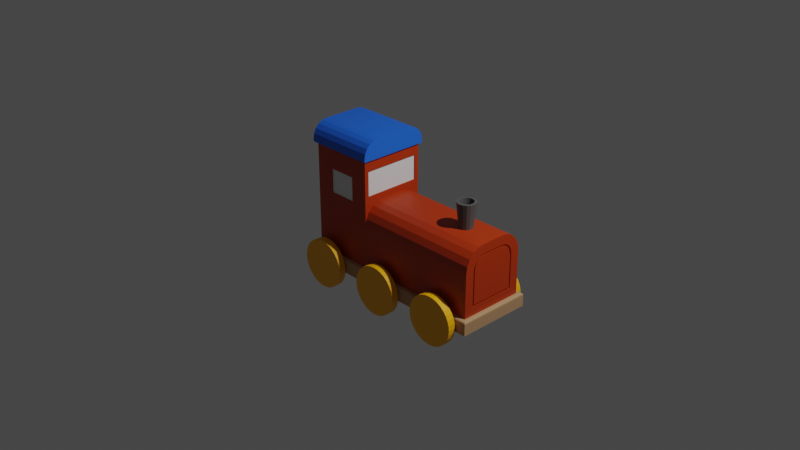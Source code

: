 # Source: wooden-train.blend  (saved by Blender 2.83.20; exported with 4.5.12 LTS)
import bpy
from mathutils import Matrix  # noqa: F401  (used for matrix-valued properties, if any)

bpy.ops.wm.read_factory_settings(use_empty=True)
scene = bpy.context.scene
scene.name = 'Scene'

# ---- collections
col_collection = bpy.data.collections.new('Collection'); scene.collection.children.link(col_collection)
col_wooden_train = bpy.data.collections.new('Wooden Train'); scene.collection.children.link(col_wooden_train)
col_wheels = bpy.data.collections.new('Wheels'); col_wooden_train.children.link(col_wheels)

# ---- materials (node trees are filled in below, after node groups)
mat_material_004 = bpy.data.materials.new('Material.004')
mat_material_004.use_transparent_shadow = False
mat_material_001 = bpy.data.materials.new('Material.001')
mat_material_001.use_transparent_shadow = False
mat_material_006 = bpy.data.materials.new('Material.006')
mat_material_006.use_transparent_shadow = False
mat_material_003 = bpy.data.materials.new('Material.003')
mat_material_003.use_transparent_shadow = False
mat_material_005 = bpy.data.materials.new('Material.005')
mat_material_005.use_transparent_shadow = False
mat_material_002 = bpy.data.materials.new('Material.002')
mat_material_002.use_transparent_shadow = False

# ---- material node trees
mat_material_004.use_nodes = True; mat_material_004.node_tree.nodes.clear()
_N = mat_material_004.node_tree.nodes; _L = mat_material_004.node_tree.links
n0 = _N.new('ShaderNodeBsdfPrincipled'); n0.name = 'Principled BSDF'; n0.location = (10, 300)
n0.distribution = 'GGX'
n0.subsurface_method = 'BURLEY'
n0.inputs[0].default_value = (0.01398, 0.1392, 0.8, 1.0)
n0.inputs[3].default_value = 1.45
n0.inputs[27].default_value = (0.0, 0.0, 0.0, 1.0)
n0.inputs[28].default_value = 1.0
n1 = _N.new('ShaderNodeOutputMaterial'); n1.name = 'Material Output'; n1.location = (300, 300)
_L.new(n0.outputs[0], n1.inputs[0])
n1.is_active_output = True
mat_material_001.use_nodes = True; mat_material_001.node_tree.nodes.clear()
_N = mat_material_001.node_tree.nodes; _L = mat_material_001.node_tree.links
n0 = _N.new('ShaderNodeBsdfPrincipled'); n0.name = 'Principled BSDF'; n0.location = (10, 300)
n0.distribution = 'GGX'
n0.subsurface_method = 'BURLEY'
n0.inputs[0].default_value = (0.448, 0.03355, 0.0, 1.0)
n0.inputs[3].default_value = 1.45
n0.inputs[27].default_value = (0.0, 0.0, 0.0, 1.0)
n0.inputs[28].default_value = 1.0
n1 = _N.new('ShaderNodeOutputMaterial'); n1.name = 'Material Output'; n1.location = (300, 300)
_L.new(n0.outputs[0], n1.inputs[0])
n1.is_active_output = True
mat_material_006.use_nodes = True; mat_material_006.node_tree.nodes.clear()
_N = mat_material_006.node_tree.nodes; _L = mat_material_006.node_tree.links
n0 = _N.new('ShaderNodeBsdfPrincipled'); n0.name = 'Principled BSDF'; n0.location = (10, 300)
n0.distribution = 'GGX'
n0.subsurface_method = 'BURLEY'
n0.inputs[3].default_value = 1.45
n0.inputs[27].default_value = (0.0, 0.0, 0.0, 1.0)
n0.inputs[28].default_value = 1.0
n1 = _N.new('ShaderNodeOutputMaterial'); n1.name = 'Material Output'; n1.location = (300, 300)
_L.new(n0.outputs[0], n1.inputs[0])
n1.is_active_output = True
mat_material_003.use_nodes = True; mat_material_003.node_tree.nodes.clear()
_N = mat_material_003.node_tree.nodes; _L = mat_material_003.node_tree.links
n0 = _N.new('ShaderNodeBsdfPrincipled'); n0.name = 'Principled BSDF'; n0.location = (10, 300)
n0.distribution = 'GGX'
n0.subsurface_method = 'BURLEY'
n0.inputs[0].default_value = (0.09084, 0.09084, 0.09084, 1.0)
n0.inputs[3].default_value = 1.45
n0.inputs[27].default_value = (0.0, 0.0, 0.0, 1.0)
n0.inputs[28].default_value = 1.0
n1 = _N.new('ShaderNodeOutputMaterial'); n1.name = 'Material Output'; n1.location = (300, 300)
_L.new(n0.outputs[0], n1.inputs[0])
n1.is_active_output = True
mat_material_005.use_nodes = True; mat_material_005.node_tree.nodes.clear()
_N = mat_material_005.node_tree.nodes; _L = mat_material_005.node_tree.links
n0 = _N.new('ShaderNodeBsdfPrincipled'); n0.name = 'Principled BSDF'; n0.location = (10, 300)
n0.distribution = 'GGX'
n0.subsurface_method = 'BURLEY'
n0.inputs[0].default_value = (0.4969, 0.2894, 0.1458, 1.0)
n0.inputs[3].default_value = 1.45
n0.inputs[27].default_value = (0.0, 0.0, 0.0, 1.0)
n0.inputs[28].default_value = 1.0
n1 = _N.new('ShaderNodeOutputMaterial'); n1.name = 'Material Output'; n1.location = (300, 300)
_L.new(n0.outputs[0], n1.inputs[0])
n1.is_active_output = True
mat_material_002.use_nodes = True; mat_material_002.node_tree.nodes.clear()
_N = mat_material_002.node_tree.nodes; _L = mat_material_002.node_tree.links
n0 = _N.new('ShaderNodeBsdfPrincipled'); n0.name = 'Principled BSDF'; n0.location = (10, 300)
n0.distribution = 'GGX'
n0.subsurface_method = 'BURLEY'
n0.inputs[0].default_value = (1.0, 0.4641, 0.0, 1.0)
n0.inputs[3].default_value = 1.45
n0.inputs[27].default_value = (0.0, 0.0, 0.0, 1.0)
n0.inputs[28].default_value = 1.0
n1 = _N.new('ShaderNodeOutputMaterial'); n1.name = 'Material Output'; n1.location = (300, 300)
_L.new(n0.outputs[0], n1.inputs[0])
n1.is_active_output = True

# ---- world
world_world = bpy.data.worlds.new('World'); scene.world = world_world
world_world.use_nodes = True; world_world.node_tree.nodes.clear()
_N = world_world.node_tree.nodes; _L = world_world.node_tree.links
n0 = _N.new('ShaderNodeOutputWorld'); n0.name = 'World Output'; n0.location = (300, 300)
n1 = _N.new('ShaderNodeBackground'); n1.name = 'Background'; n1.location = (10, 300)
n1.inputs[0].default_value = (0.05088, 0.05088, 0.05088, 1.0)
_L.new(n1.outputs[0], n0.inputs[0])
n0.is_active_output = True
world_world.color = (0.05088, 0.05088, 0.05088)
world_world.use_sun_shadow = False
world_world.sun_shadow_jitter_overblur = 0.0

# ---- cameras
cam_camera = bpy.data.cameras.new('Camera')
cam_camera.clip_end = 100.0
cam_camera.ortho_scale = 7.314

# ---- lights
light_light = bpy.data.lights.new('Light', 'POINT')
light_light.transmission_factor = 0.0
light_light.energy = 1000.0
light_light.shadow_soft_size = 0.1
light_light.shadow_maximum_resolution = 0.006
light_light.use_absolute_resolution = True

# ---- meshes
me_cube_003 = bpy.data.meshes.new('Cube.003')
me_cube_003.from_pydata([(-0.8523, -0.3877, 1.555), (-0.8523, 0.3877, 1.555), (-0.07694, -0.3877, 1.555), (-0.07694, 0.3877, 1.555), (-0.8523, -0.3877, 1.585), (-0.8523, -0.2091, 1.764), (-0.8523, -0.3789, 1.64), (-0.8523, -0.3536, 1.69), (-0.8523, -0.3141, 1.73), (-0.8523, -0.2643, 1.755), (-0.8523, 0.2091, 1.764), (-0.8523, 0.3877, 1.585), (-0.8523, 0.2643, 1.755), (-0.8523, 0.3141, 1.73), (-0.8523, 0.3536, 1.69), (-0.8523, 0.3789, 1.64), (-0.07694, -0.2091, 1.764), (-0.07694, -0.3877, 1.585), (-0.07694, -0.2643, 1.755), (-0.07694, -0.3141, 1.73), (-0.07694, -0.3536, 1.69), (-0.07694, -0.3789, 1.64), (-0.07694, 0.3877, 1.585), (-0.07694, 0.2091, 1.764), (-0.07694, 0.3789, 1.64), (-0.07694, 0.3536, 1.69), (-0.07694, 0.3141, 1.73), (-0.07694, 0.2643, 1.755)], [], [(23, 10, 5, 16), (3, 22, 24, 25, 26, 27, 23, 16, 18, 19, 20, 21, 17, 2), (0, 4, 6, 7, 8, 9, 5, 10, 12, 13, 14, 15, 11, 1), (1, 3, 2, 0), (1, 11, 22, 3), (10, 23, 27, 12), (12, 27, 26, 13), (13, 26, 25, 14), (14, 25, 24, 15), (15, 24, 22, 11), (16, 5, 9, 18), (18, 9, 8, 19), (19, 8, 7, 20), (20, 7, 6, 21), (21, 6, 4, 17), (2, 17, 4, 0)])
_uv = me_cube_003.uv_layers.new(name='UVMap')
_uv.uv.foreach_set('vector', [0.625, 0.5576, 0.875, 0.5576, 0.875, 0.6924, 0.625, 0.6924, 0.375, 0.5, 0.4107, 0.5, 0.4769, 0.5028, 0.5367, 0.511, 0.5841, 0.5237, 0.6145, 0.5398, 0.625, 0.5576, 0.625, 0.6924, 0.6145, 0.7102, 0.5841, 0.7263, 0.5367, 0.739, 0.4769, 0.7472, 0.4107, 0.75, 0.375, 0.75, 0.375, 0.0, 0.4107, 0.0, 0.4769, 0.002819, 0.5367, 0.011, 0.5841, 0.02374, 0.6145, 0.03979, 0.625, 0.05759, 0.625, 0.1924, 0.6145, 0.2102, 0.5841, 0.2263, 0.5367, 0.239, 0.4769, 0.2472, 0.4107, 0.25, 0.375, 0.25, 0.125, 0.5, 0.375, 0.5, 0.375, 0.75, 0.125, 0.75, 0.375, 0.25, 0.4107, 0.25, 0.4107, 0.5, 0.375, 0.5, 0.875, 0.5576, 0.625, 0.5576, 0.625, 0.5398, 0.875, 0.5398, 0.875, 0.5398, 0.625, 0.5398, 0.625, 0.5237, 0.875, 0.5237, 0.875, 0.5237, 0.625, 0.5237, 0.625, 0.5, 0.875, 0.5, 0.5367, 0.25, 0.5367, 0.5, 0.4769, 0.5, 0.4769, 0.25, 0.4769, 0.25, 0.4769, 0.5, 0.4107, 0.5, 0.4107, 0.25, 0.625, 0.6924, 0.875, 0.6924, 0.875, 0.7102, 0.625, 0.7102, 0.625, 0.7102, 0.875, 0.7102, 0.875, 0.7263, 0.625, 0.7263, 0.625, 0.7263, 0.875, 0.7263, 0.875, 0.75, 0.625, 0.75, 0.5367, 0.75, 0.5367, 1.0, 0.4769, 1.0, 0.4769, 0.75, 0.4769, 0.75, 0.4769, 1.0, 0.4107, 1.0, 0.4107, 0.75, 0.375, 0.75, 0.4107, 0.75, 0.4107, 1.0, 0.375, 1.0])
me_cube_003.materials.append(mat_material_004)
me_cube_003.use_remesh_fix_poles = True
me_cube_003.use_remesh_preserve_attributes = False
me_cube_003.use_mirror_vertex_groups = False
me_cube_003.update()
me_cube_001 = bpy.data.meshes.new('Cube.001')
me_cube_001.from_pydata([(-0.1035, -0.3612, 0.3748), (-0.1035, 0.3612, 0.3748), (1.281, -0.2453, 0.4907), (1.281, 0.2453, 0.4907), (-0.1035, -0.3612, 0.858), (-0.1035, -0.122, 1.097), (-0.1035, -0.3495, 0.9319), (-0.1035, -0.3155, 0.9986), (-0.1035, -0.2626, 1.052), (-0.1035, -0.1959, 1.086), (-0.1035, 0.122, 1.097), (-0.1035, 0.3612, 0.858), (-0.1035, 0.1959, 1.086), (-0.1035, 0.2626, 1.052), (-0.1035, 0.3155, 0.9986), (-0.1035, 0.3495, 0.9319), (1.281, -0.1128, 0.9814), (1.281, -0.2453, 0.8489), (1.281, -0.1596, 0.9739), (1.281, -0.1936, 0.9566), (1.281, -0.2206, 0.9296), (1.281, -0.2379, 0.8957), (1.281, 0.2453, 0.8489), (1.281, 0.1128, 0.9814), (1.281, 0.2206, 0.9296), (1.281, 0.1936, 0.9566), (1.281, 0.1596, 0.9739), (-0.1035, -0.3612, 1.553), (-0.1035, -0.3155, 1.553), (-0.1035, 0.3612, 1.553), (-0.1035, 0.3155, 1.553), (-0.8113, -0.3612, 0.3748), (-0.8113, 0.3612, 0.3748), (-0.8113, -0.3612, 1.553), (-0.8113, 0.3612, 1.553), (-0.1035, -0.3155, 1.16), (-0.1035, 0.3155, 1.16), (-0.1035, -0.3612, 1.16), (-0.1035, 0.3612, 1.16), (-0.8113, -0.3612, 1.16), (-0.8113, 0.3612, 1.16), (-0.1035, 0.3155, 1.434), (-0.1035, 0.3612, 1.434), (-0.8113, 0.3612, 1.434), (-0.1035, -0.3155, 1.434), (-0.1035, -0.3612, 1.434), (-0.8113, -0.3612, 1.434), (-0.1164, -0.3155, 1.434), (-0.1164, -0.3155, 1.16), (-0.1164, 0.3155, 1.16), (-0.1164, 0.3155, 1.434), (-0.2701, -0.3612, 1.553), (-0.6447, -0.3612, 1.553), (-0.2701, 0.3612, 0.3748), (-0.6447, 0.3612, 0.3748), (-0.6447, -0.3612, 0.3748), (-0.2701, -0.3612, 0.3748), (-0.6447, 0.3612, 1.553), (-0.2701, 0.3612, 1.553), (-0.2987, 0.3612, 1.052), (-0.616, 0.3612, 1.052), (-0.616, -0.3612, 1.052), (-0.2987, -0.3612, 1.052), (-0.2987, 0.3612, 1.324), (-0.616, 0.3612, 1.324), (-0.2987, -0.3612, 1.324), (-0.616, -0.3612, 1.324), (-0.2987, -0.346, 1.324), (-0.616, -0.346, 1.324), (-0.616, -0.346, 1.052), (-0.2987, -0.346, 1.052), (-0.2987, 0.346, 1.324), (-0.616, 0.346, 1.324), (-0.2987, 0.346, 1.052), (-0.616, 0.346, 1.052), (1.281, -0.3612, 0.3748), (1.281, 0.3612, 0.3748), (1.281, 0.122, 1.097), (1.281, 0.1959, 1.086), (1.281, 0.2626, 1.052), (1.281, 0.3155, 0.9986), (1.281, 0.3495, 0.9319), (1.281, 0.3612, 0.858), (1.281, -0.1959, 1.086), (1.281, -0.122, 1.097), (1.281, -0.2626, 1.052), (1.281, -0.3155, 0.9986), (1.281, -0.3495, 0.9319), (1.281, -0.3612, 0.858), (1.281, -0.2599, 0.4761), (1.281, 0.2599, 0.4761), (1.281, 0.114, 0.996), (1.281, 0.1642, 0.988), (1.281, 0.2023, 0.9686), (1.281, 0.2326, 0.9383), (1.281, 0.252, 0.9002), (1.281, 0.2599, 0.85), (1.281, -0.1642, 0.988), (1.281, -0.114, 0.996), (1.281, -0.2023, 0.9686), (1.281, -0.2326, 0.9383), (1.281, -0.252, 0.9002), (1.281, -0.2599, 0.85), (1.268, -0.2599, 0.4761), (1.268, 0.2599, 0.4761), (1.268, 0.114, 0.996), (1.268, 0.1642, 0.988), (1.268, 0.2023, 0.9686), (1.268, 0.2326, 0.9383), (1.268, 0.252, 0.9002), (1.268, 0.2599, 0.85), (1.268, -0.1642, 0.988), (1.268, -0.114, 0.996), (1.268, -0.2023, 0.9686), (1.268, -0.2326, 0.9383), (1.268, -0.252, 0.9002), (1.268, -0.2599, 0.85), (1.268, -0.2453, 0.4907), (1.268, 0.2453, 0.4907), (1.268, 0.1128, 0.9814), (1.268, 0.1596, 0.9739), (1.268, 0.1936, 0.9566), (1.268, 0.2206, 0.9296), (1.268, 0.2379, 0.8957), (1.268, 0.2453, 0.8489), (1.268, -0.1596, 0.9739), (1.268, -0.1128, 0.9814), (1.268, -0.1936, 0.9566), (1.268, -0.2206, 0.9296), (1.268, -0.2379, 0.8957), (1.268, -0.2453, 0.8489)], [], [(77, 10, 5, 84), (3, 22, 24, 25, 26, 23, 16, 18, 19, 20, 21, 17, 2), (1, 11, 82, 76), (10, 77, 78, 12), (12, 78, 79, 13), (13, 79, 80, 14), (14, 80, 81, 15), (15, 81, 82, 11), (84, 5, 9, 83), (83, 9, 8, 85), (85, 8, 7, 86), (86, 7, 6, 87), (87, 6, 4, 88), (75, 88, 4, 0), (15, 11, 38, 36, 14), (44, 41, 30, 28), (44, 28, 27, 45), (41, 42, 29, 30), (4, 37, 62, 56, 0), (24, 22, 124, 123, 122), (61, 39, 31, 55), (64, 60, 40, 43), (43, 46, 33, 34), (32, 31, 39, 40), (42, 38, 59, 63), (36, 38, 42, 41), (4, 6, 7, 35, 37), (7, 8, 9, 5, 10, 12, 13, 14, 36, 35), (29, 42, 63, 58), (40, 39, 46, 43), (37, 45, 65, 62), (36, 41, 50, 49), (37, 35, 44, 45), (44, 47, 50, 41), (48, 49, 50, 47), (44, 35, 48, 47), (36, 49, 48, 35), (61, 66, 46, 39), (38, 11, 1, 53, 59), (66, 52, 33, 46), (57, 64, 43, 34), (45, 27, 51, 65), (60, 64, 72, 74), (64, 57, 58, 63), (54, 60, 59, 53), (62, 65, 67, 70), (60, 54, 32, 40), (52, 66, 65, 51), (68, 69, 70, 67), (74, 72, 71, 73), (66, 61, 69, 68), (64, 63, 71, 72), (63, 59, 73, 71), (61, 62, 70, 69), (59, 60, 74, 73), (65, 66, 68, 67), (90, 89, 75, 76), (91, 92, 78, 77), (92, 93, 79, 78), (93, 94, 80, 79), (94, 95, 81, 80), (95, 96, 82, 81), (97, 98, 84, 83), (99, 97, 83, 85), (100, 99, 85, 86), (101, 100, 86, 87), (102, 101, 87, 88), (89, 102, 88, 75), (98, 91, 77, 84), (96, 90, 76, 82), (22, 3, 118, 124), (89, 90, 104, 103), (16, 23, 119, 126), (90, 96, 110, 104), (2, 17, 130, 117), (91, 98, 112, 105), (17, 21, 129, 130), (102, 89, 103, 116), (21, 20, 128, 129), (101, 102, 116, 115), (20, 19, 127, 128), (100, 101, 115, 114), (19, 18, 125, 127), (99, 100, 114, 113), (118, 117, 103, 104), (119, 120, 106, 105), (120, 121, 107, 106), (121, 122, 108, 107), (122, 123, 109, 108), (123, 124, 110, 109), (125, 126, 112, 111), (127, 125, 111, 113), (128, 127, 113, 114), (129, 128, 114, 115), (130, 129, 115, 116), (117, 130, 116, 103), (126, 119, 105, 112), (124, 118, 104, 110), (92, 91, 105, 106), (3, 2, 117, 118), (93, 92, 106, 107), (23, 26, 120, 119), (94, 93, 107, 108), (26, 25, 121, 120), (95, 94, 108, 109), (25, 24, 122, 121), (96, 95, 109, 110), (61, 55, 56, 62), (98, 97, 111, 112), (97, 99, 113, 111), (18, 16, 126, 125)])
me_cube_001.polygons.foreach_set('material_index', [0, 0, 0, 0, 0, 0, 0, 0, 0, 0, 0, 0, 0, 0, 0, 0, 0, 0, 0, 0, 0, 0, 0, 0, 0, 0, 0, 0, 0, 0, 0, 0, 0, 0, 1, 0, 0, 0, 0, 0, 0, 0, 0, 0, 0, 0, 0, 0, 1, 1, 0, 0, 0, 0, 0, 0, 0, 0, 0, 0, 0, 0, 0, 0, 0, 0, 0, 0, 0, 0, 0, 0, 0, 0, 0, 0, 0, 0, 0, 0, 0, 0, 0, 0, 0, 0, 0, 0, 0, 0, 0, 0, 0, 0, 0, 0, 0, 0, 0, 0, 0, 0, 0, 0, 0, 0, 0, 0, 0, 0, 0])
_uv = me_cube_001.uv_layers.new(name='UVMap')
_uv.uv.foreach_set('vector', [0.625, 0.5828, 0.875, 0.5828, 0.875, 0.6672, 0.625, 0.6672, 0.4151, 0.5401, 0.539, 0.5401, 0.567, 0.5487, 0.5763, 0.558, 0.5823, 0.5698, 0.5849, 0.586, 0.5849, 0.664, 0.5823, 0.6802, 0.5763, 0.692, 0.567, 0.7013, 0.5552, 0.7073, 0.539, 0.7099, 0.4151, 0.7099, 0.375, 0.25, 0.5422, 0.25, 0.5422, 0.5, 0.375, 0.5, 0.875, 0.5828, 0.625, 0.5828, 0.625, 0.5572, 0.875, 0.5572, 0.875, 0.5572, 0.625, 0.5572, 0.625, 0.5341, 0.875, 0.5341, 0.875, 0.5341, 0.625, 0.5341, 0.625, 0.5, 0.875, 0.5, 0.5909, 0.25, 0.5909, 0.5, 0.5678, 0.5, 0.5678, 0.25, 0.5678, 0.25, 0.5678, 0.5, 0.5422, 0.5, 0.5422, 0.25, 0.625, 0.6672, 0.875, 0.6672, 0.875, 0.6928, 0.625, 0.6928, 0.625, 0.6928, 0.875, 0.6928, 0.875, 0.7159, 0.625, 0.7159, 0.625, 0.7159, 0.875, 0.7159, 0.875, 0.75, 0.625, 0.75, 0.5909, 0.75, 0.5909, 1.0, 0.5678, 1.0, 0.5678, 0.75, 0.5678, 0.75, 0.5678, 1.0, 0.5422, 1.0, 0.5422, 0.75, 0.375, 0.75, 0.5422, 0.75, 0.5422, 1.0, 0.375, 1.0, 0.5678, 0.2459, 0.5422, 0.25, 0.5422, 0.25, 0.5909, 0.2342, 0.5909, 0.2342, 0.5909, 0.01581, 0.5909, 0.2342, 0.5909, 0.2342, 0.5909, 0.01581, 0.5909, 0.01581, 0.5909, 0.01581, 0.5422, 0.0, 0.5422, 0.0, 0.5909, 0.2342, 0.5422, 0.25, 0.5422, 0.25, 0.5909, 0.2342, 0.5422, 0.0, 0.5422, 0.0, 0.5422, 0.0, 0.375, 1.0, 0.375, 1.0, 0.567, 0.5487, 0.539, 0.5401, 0.539, 0.5401, 0.5552, 0.5427, 0.567, 0.5487, 0.5422, 0.0, 0.5422, 0.0, 0.375, 1.0, 0.375, 1.0, 0.5422, 0.25, 0.5422, 0.25, 0.5422, 0.25, 0.5422, 0.25, 0.5422, 0.25, 0.5422, 0.0, 0.5422, 0.0, 0.5422, 0.25, 0.375, 0.25, 0.375, 1.0, 0.5422, 0.0, 0.5422, 0.25, 0.5422, 0.25, 0.5422, 0.25, 0.5422, 0.25, 0.5422, 0.25, 0.5909, 0.2342, 0.5422, 0.25, 0.5422, 0.25, 0.5909, 0.2342, 0.5422, 0.0, 0.5678, 0.004052, 0.5909, 0.01581, 0.5909, 0.01581, 0.5422, 0.0, 0.5909, 0.01581, 0.6092, 0.03413, 0.6209, 0.05721, 0.875, 0.6672, 0.625, 0.1672, 0.6209, 0.1928, 0.6092, 0.2159, 0.5909, 0.2342, 0.5909, 0.2342, 0.5909, 0.01581, 0.5422, 0.25, 0.5422, 0.25, 0.5422, 0.25, 0.5422, 0.25, 0.5422, 0.25, 0.5422, 0.0, 0.5422, 0.0, 0.5422, 0.25, 0.5422, 0.0, 0.5422, 0.0, 0.5422, 0.0, 0.5422, 0.0, 0.5909, 0.2342, 0.5909, 0.2342, 0.5909, 0.2342, 0.5909, 0.2342, 0.5422, 0.0, 0.5909, 0.01581, 0.5909, 0.01581, 0.5422, 0.0, 0.5909, 0.01581, 0.5909, 0.01581, 0.5909, 0.2342, 0.5909, 0.2342, 0.5909, 0.01581, 0.5909, 0.2342, 0.5909, 0.2342, 0.5909, 0.01581, 0.5909, 0.01581, 0.5909, 0.01581, 0.5909, 0.01581, 0.5909, 0.01581, 0.5909, 0.2342, 0.5909, 0.2342, 0.5909, 0.01581, 0.5909, 0.01581, 0.5422, 0.0, 0.5422, 0.0, 0.5422, 0.0, 0.5422, 0.0, 0.5422, 0.25, 0.5422, 0.25, 0.375, 0.25, 0.375, 0.25, 0.5422, 0.25, 0.5422, 0.0, 0.5422, 0.0, 0.5422, 0.0, 0.5422, 0.0, 0.5422, 0.25, 0.5422, 0.25, 0.5422, 0.25, 0.5422, 0.25, 0.5422, 0.0, 0.5422, 0.0, 0.5422, 0.0, 0.5422, 0.0, 0.5422, 0.25, 0.5422, 0.25, 0.5422, 0.25, 0.5422, 0.25, 0.5422, 0.25, 0.5422, 0.25, 0.5422, 0.25, 0.5422, 0.25, 0.375, 0.25, 0.5422, 0.25, 0.5422, 0.25, 0.375, 0.25, 0.5422, 0.0, 0.5422, 0.0, 0.5422, 0.0, 0.5422, 0.0, 0.5422, 0.25, 0.375, 0.25, 0.375, 0.25, 0.5422, 0.25, 0.5422, 0.0, 0.5422, 0.0, 0.5422, 0.0, 0.5422, 0.0, 0.5422, 0.0, 0.5422, 0.0, 0.5422, 0.0, 0.5422, 0.0, 0.5422, 0.25, 0.5422, 0.25, 0.5422, 0.25, 0.5422, 0.25, 0.5422, 0.0, 0.5422, 0.0, 0.5422, 0.0, 0.5422, 0.0, 0.5422, 0.25, 0.5422, 0.25, 0.5422, 0.25, 0.5422, 0.25, 0.5422, 0.25, 0.5422, 0.25, 0.5422, 0.25, 0.5422, 0.25, 0.5422, 0.0, 0.5422, 0.0, 0.5422, 0.0, 0.5422, 0.0, 0.5422, 0.25, 0.5422, 0.25, 0.5422, 0.25, 0.5422, 0.25, 0.5422, 0.0, 0.5422, 0.0, 0.5422, 0.0, 0.5422, 0.0, 0.41, 0.535, 0.41, 0.715, 0.375, 0.75, 0.375, 0.5, 0.59, 0.5856, 0.5872, 0.5682, 0.6209, 0.5572, 0.625, 0.5828, 0.5872, 0.5682, 0.5805, 0.555, 0.6092, 0.5341, 0.6209, 0.5572, 0.5805, 0.555, 0.57, 0.5445, 0.5909, 0.5158, 0.6092, 0.5341, 0.57, 0.5445, 0.5568, 0.5378, 0.5678, 0.5041, 0.5909, 0.5158, 0.5568, 0.5378, 0.5394, 0.535, 0.5422, 0.5, 0.5678, 0.5041, 0.5872, 0.6818, 0.59, 0.6644, 0.625, 0.6672, 0.6209, 0.6928, 0.5805, 0.695, 0.5872, 0.6818, 0.6209, 0.6928, 0.6092, 0.7159, 0.57, 0.7055, 0.5805, 0.695, 0.6092, 0.7159, 0.5909, 0.7342, 0.5568, 0.7122, 0.57, 0.7055, 0.5909, 0.7342, 0.5678, 0.7459, 0.5394, 0.715, 0.5568, 0.7122, 0.5678, 0.7459, 0.5422, 0.75, 0.41, 0.715, 0.5394, 0.715, 0.5422, 0.75, 0.375, 0.75, 0.59, 0.6644, 0.59, 0.5856, 0.625, 0.5828, 0.625, 0.6672, 0.5394, 0.535, 0.41, 0.535, 0.375, 0.5, 0.5422, 0.5, 0.539, 0.5401, 0.4151, 0.5401, 0.4151, 0.5401, 0.539, 0.5401, 0.41, 0.715, 0.41, 0.535, 0.41, 0.535, 0.41, 0.715, 0.5849, 0.664, 0.5849, 0.586, 0.5849, 0.586, 0.5849, 0.664, 0.41, 0.535, 0.5394, 0.535, 0.5394, 0.535, 0.41, 0.535, 0.4151, 0.7099, 0.539, 0.7099, 0.539, 0.7099, 0.4151, 0.7099, 0.59, 0.5856, 0.59, 0.6644, 0.59, 0.6644, 0.59, 0.5856, 0.539, 0.7099, 0.5552, 0.7073, 0.5552, 0.7073, 0.539, 0.7099, 0.5394, 0.715, 0.41, 0.715, 0.41, 0.715, 0.5394, 0.715, 0.5552, 0.7073, 0.567, 0.7013, 0.567, 0.7013, 0.5552, 0.7073, 0.5568, 0.7122, 0.5394, 0.715, 0.5394, 0.715, 0.5568, 0.7122, 0.567, 0.7013, 0.5763, 0.692, 0.5763, 0.692, 0.567, 0.7013, 0.57, 0.7055, 0.5568, 0.7122, 0.5568, 0.7122, 0.57, 0.7055, 0.5763, 0.692, 0.5823, 0.6802, 0.5823, 0.6802, 0.5763, 0.692, 0.5805, 0.695, 0.57, 0.7055, 0.57, 0.7055, 0.5805, 0.695, 0.4151, 0.5401, 0.4151, 0.7099, 0.41, 0.715, 0.41, 0.535, 0.5849, 0.586, 0.5823, 0.5698, 0.5872, 0.5682, 0.59, 0.5856, 0.5823, 0.5698, 0.5763, 0.558, 0.5805, 0.555, 0.5872, 0.5682, 0.5763, 0.558, 0.567, 0.5487, 0.57, 0.5445, 0.5805, 0.555, 0.567, 0.5487, 0.5552, 0.5427, 0.5568, 0.5378, 0.57, 0.5445, 0.5552, 0.5427, 0.539, 0.5401, 0.5394, 0.535, 0.5568, 0.5378, 0.5823, 0.6802, 0.5849, 0.664, 0.59, 0.6644, 0.5872, 0.6818, 0.5763, 0.692, 0.5823, 0.6802, 0.5872, 0.6818, 0.5805, 0.695, 0.567, 0.7013, 0.5763, 0.692, 0.5805, 0.695, 0.57, 0.7055, 0.5552, 0.7073, 0.567, 0.7013, 0.57, 0.7055, 0.5568, 0.7122, 0.539, 0.7099, 0.5552, 0.7073, 0.5568, 0.7122, 0.5394, 0.715, 0.4151, 0.7099, 0.539, 0.7099, 0.5394, 0.715, 0.41, 0.715, 0.5849, 0.664, 0.5849, 0.586, 0.59, 0.5856, 0.59, 0.6644, 0.539, 0.5401, 0.4151, 0.5401, 0.41, 0.535, 0.5394, 0.535, 0.5872, 0.5682, 0.59, 0.5856, 0.59, 0.5856, 0.5872, 0.5682, 0.4151, 0.5401, 0.4151, 0.7099, 0.4151, 0.7099, 0.4151, 0.5401, 0.5805, 0.555, 0.5872, 0.5682, 0.5872, 0.5682, 0.5805, 0.555, 0.5849, 0.586, 0.5823, 0.5698, 0.5823, 0.5698, 0.5849, 0.586, 0.57, 0.5445, 0.5805, 0.555, 0.5805, 0.555, 0.57, 0.5445, 0.5823, 0.5698, 0.5763, 0.558, 0.5763, 0.558, 0.5823, 0.5698, 0.5568, 0.5378, 0.57, 0.5445, 0.57, 0.5445, 0.5568, 0.5378, 0.5763, 0.558, 0.567, 0.5487, 0.567, 0.5487, 0.5763, 0.558, 0.5394, 0.535, 0.5568, 0.5378, 0.5568, 0.5378, 0.5394, 0.535, 0.5422, 0.0, 0.375, 1.0, 0.375, 1.0, 0.5422, 0.0, 0.59, 0.6644, 0.5872, 0.6818, 0.5872, 0.6818, 0.59, 0.6644, 0.5872, 0.6818, 0.5805, 0.695, 0.5805, 0.695, 0.5872, 0.6818, 0.5823, 0.6802, 0.5849, 0.664, 0.5849, 0.664, 0.5823, 0.6802])
me_cube_001.materials.append(mat_material_001)
me_cube_001.materials.append(mat_material_006)
me_cube_001.use_remesh_fix_poles = True
me_cube_001.use_remesh_preserve_attributes = False
me_cube_001.use_mirror_vertex_groups = False
me_cube_001.update()
me_cylinder = bpy.data.meshes.new('Cylinder')
me_cylinder.from_pydata([(0.6404, 0.05299, 1.091), (0.6404, 0.07652, 1.368), (0.6606, 0.04896, 1.091), (0.6696, 0.0707, 1.368), (0.6778, 0.03747, 1.091), (0.6945, 0.05411, 1.368), (0.6893, 0.02028, 1.091), (0.7111, 0.02928, 1.368), (0.6934, -2.316e-09, 1.091), (0.7169, -3.379e-09, 1.368), (0.6893, -0.02028, 1.091), (0.7111, -0.02928, 1.368), (0.6778, -0.03747, 1.091), (0.6945, -0.05411, 1.368), (0.6606, -0.04896, 1.091), (0.6696, -0.0707, 1.368), (0.6404, -0.05299, 1.091), (0.6404, -0.07652, 1.368), (0.6201, -0.04896, 1.091), (0.6111, -0.0707, 1.368), (0.6029, -0.03747, 1.091), (0.5863, -0.05411, 1.368), (0.5914, -0.02028, 1.091), (0.5697, -0.02928, 1.368), (0.5874, 6.319e-10, 1.091), (0.5638, 8.78e-10, 1.368), (0.5914, 0.02028, 1.091), (0.5697, 0.02928, 1.368), (0.6029, 0.03747, 1.091), (0.5863, 0.05411, 1.368), (0.6201, 0.04896, 1.091), (0.6111, 0.0707, 1.368), (0.6404, 0.07345, 1.09), (0.6685, 0.06786, 1.09), (0.679, 0.09335, 1.366), (0.6404, 0.101, 1.366), (0.6923, 0.05194, 1.09), (0.7118, 0.07145, 1.366), (0.7082, 0.02811, 1.09), (0.7337, 0.03867, 1.366), (0.7138, -1.923e-09, 1.09), (0.7414, -3.14e-09, 1.366), (0.7082, -0.02811, 1.09), (0.7337, -0.03867, 1.366), (0.6923, -0.05194, 1.09), (0.7118, -0.07145, 1.366), (0.6685, -0.06786, 1.09), (0.679, -0.09335, 1.366), (0.6404, -0.07345, 1.09), (0.6404, -0.101, 1.366), (0.6123, -0.06786, 1.09), (0.6017, -0.09335, 1.366), (0.5884, -0.05194, 1.09), (0.5689, -0.07145, 1.366), (0.5725, -0.02811, 1.09), (0.547, -0.03867, 1.366), (0.5669, 1.616e-09, 1.09), (0.5393, 1.834e-09, 1.366), (0.5725, 0.02811, 1.09), (0.547, 0.03867, 1.366), (0.5884, 0.05194, 1.09), (0.5689, 0.07145, 1.366), (0.6123, 0.06786, 1.09), (0.6017, 0.09335, 1.366)], [], [(0, 2, 3, 1), (2, 4, 5, 3), (4, 6, 7, 5), (6, 8, 9, 7), (8, 10, 11, 9), (10, 12, 13, 11), (12, 14, 15, 13), (14, 16, 17, 15), (16, 18, 19, 17), (18, 20, 21, 19), (20, 22, 23, 21), (22, 24, 25, 23), (24, 26, 27, 25), (26, 28, 29, 27), (28, 30, 31, 29), (30, 0, 1, 31), (32, 35, 34, 33), (33, 34, 37, 36), (36, 37, 39, 38), (38, 39, 41, 40), (40, 41, 43, 42), (42, 43, 45, 44), (44, 45, 47, 46), (46, 47, 49, 48), (48, 49, 51, 50), (50, 51, 53, 52), (52, 53, 55, 54), (54, 55, 57, 56), (56, 57, 59, 58), (58, 59, 61, 60), (60, 61, 63, 62), (62, 63, 35, 32), (11, 13, 45, 43), (29, 31, 63, 61), (4, 2, 33, 36), (22, 20, 52, 54), (3, 5, 37, 34), (21, 23, 55, 53), (14, 12, 44, 46), (0, 30, 62, 32), (13, 15, 47, 45), (31, 1, 35, 63), (6, 4, 36, 38), (24, 22, 54, 56), (5, 7, 39, 37), (23, 25, 57, 55), (16, 14, 46, 48), (15, 17, 49, 47), (8, 6, 38, 40), (26, 24, 56, 58), (7, 9, 41, 39), (25, 27, 59, 57), (18, 16, 48, 50), (17, 19, 51, 49), (10, 8, 40, 42), (28, 26, 58, 60), (2, 0, 32, 33), (9, 11, 43, 41), (27, 29, 61, 59), (1, 3, 34, 35), (20, 18, 50, 52), (19, 21, 53, 51), (12, 10, 42, 44), (30, 28, 60, 62)])
_uv = me_cylinder.uv_layers.new(name='UVMap')
_uv.uv.foreach_set('vector', [1.0, 0.5, 0.9375, 0.5, 0.9375, 1.0, 1.0, 1.0, 0.9375, 0.5, 0.875, 0.5, 0.875, 1.0, 0.9375, 1.0, 0.875, 0.5, 0.8125, 0.5, 0.8125, 1.0, 0.875, 1.0, 0.8125, 0.5, 0.75, 0.5, 0.75, 1.0, 0.8125, 1.0, 0.75, 0.5, 0.6875, 0.5, 0.6875, 1.0, 0.75, 1.0, 0.6875, 0.5, 0.625, 0.5, 0.625, 1.0, 0.6875, 1.0, 0.625, 0.5, 0.5625, 0.5, 0.5625, 1.0, 0.625, 1.0, 0.5625, 0.5, 0.5, 0.5, 0.5, 1.0, 0.5625, 1.0, 0.5, 0.5, 0.4375, 0.5, 0.4375, 1.0, 0.5, 1.0, 0.4375, 0.5, 0.375, 0.5, 0.375, 1.0, 0.4375, 1.0, 0.375, 0.5, 0.3125, 0.5, 0.3125, 1.0, 0.375, 1.0, 0.3125, 0.5, 0.25, 0.5, 0.25, 1.0, 0.3125, 1.0, 0.25, 0.5, 0.1875, 0.5, 0.1875, 1.0, 0.25, 1.0, 0.1875, 0.5, 0.125, 0.5, 0.125, 1.0, 0.1875, 1.0, 0.125, 0.5, 0.0625, 0.5, 0.0625, 1.0, 0.125, 1.0, 0.0625, 0.5, 0.0, 0.5, 0.0, 1.0, 0.0625, 1.0, 1.0, 0.5, 1.0, 1.0, 0.9375, 1.0, 0.9375, 0.5, 0.9375, 0.5, 0.9375, 1.0, 0.875, 1.0, 0.875, 0.5, 0.875, 0.5, 0.875, 1.0, 0.8125, 1.0, 0.8125, 0.5, 0.8125, 0.5, 0.8125, 1.0, 0.75, 1.0, 0.75, 0.5, 0.75, 0.5, 0.75, 1.0, 0.6875, 1.0, 0.6875, 0.5, 0.6875, 0.5, 0.6875, 1.0, 0.625, 1.0, 0.625, 0.5, 0.625, 0.5, 0.625, 1.0, 0.5625, 1.0, 0.5625, 0.5, 0.5625, 0.5, 0.5625, 1.0, 0.5, 1.0, 0.5, 0.5, 0.5, 0.5, 0.5, 1.0, 0.4375, 1.0, 0.4375, 0.5, 0.4375, 0.5, 0.4375, 1.0, 0.375, 1.0, 0.375, 0.5, 0.375, 0.5, 0.375, 1.0, 0.3125, 1.0, 0.3125, 0.5, 0.3125, 0.5, 0.3125, 1.0, 0.25, 1.0, 0.25, 0.5, 0.25, 0.5, 0.25, 1.0, 0.1875, 1.0, 0.1875, 0.5, 0.1875, 0.5, 0.1875, 1.0, 0.125, 1.0, 0.125, 0.5, 0.125, 0.5, 0.125, 1.0, 0.0625, 1.0, 0.0625, 0.5, 0.0625, 0.5, 0.0625, 1.0, 0.0, 1.0, 0.0, 0.5, 0.6875, 1.0, 0.625, 1.0, 0.625, 1.0, 0.6875, 1.0, 0.125, 1.0, 0.0625, 1.0, 0.0625, 1.0, 0.125, 1.0, 0.875, 0.5, 0.9375, 0.5, 0.9375, 0.5, 0.875, 0.5, 0.3125, 0.5, 0.375, 0.5, 0.375, 0.5, 0.3125, 0.5, 0.9375, 1.0, 0.875, 1.0, 0.875, 1.0, 0.9375, 1.0, 0.375, 1.0, 0.3125, 1.0, 0.3125, 1.0, 0.375, 1.0, 0.5625, 0.5, 0.625, 0.5, 0.625, 0.5, 0.5625, 0.5, 0.0, 0.5, 0.0625, 0.5, 0.0625, 0.5, 0.0, 0.5, 0.625, 1.0, 0.5625, 1.0, 0.5625, 1.0, 0.625, 1.0, 0.0625, 1.0, 0.0, 1.0, 0.0, 1.0, 0.0625, 1.0, 0.8125, 0.5, 0.875, 0.5, 0.875, 0.5, 0.8125, 0.5, 0.25, 0.5, 0.3125, 0.5, 0.3125, 0.5, 0.25, 0.5, 0.875, 1.0, 0.8125, 1.0, 0.8125, 1.0, 0.875, 1.0, 0.3125, 1.0, 0.25, 1.0, 0.25, 1.0, 0.3125, 1.0, 0.5, 0.5, 0.5625, 0.5, 0.5625, 0.5, 0.5, 0.5, 0.5625, 1.0, 0.5, 1.0, 0.5, 1.0, 0.5625, 1.0, 0.75, 0.5, 0.8125, 0.5, 0.8125, 0.5, 0.75, 0.5, 0.1875, 0.5, 0.25, 0.5, 0.25, 0.5, 0.1875, 0.5, 0.8125, 1.0, 0.75, 1.0, 0.75, 1.0, 0.8125, 1.0, 0.25, 1.0, 0.1875, 1.0, 0.1875, 1.0, 0.25, 1.0, 0.4375, 0.5, 0.5, 0.5, 0.5, 0.5, 0.4375, 0.5, 0.5, 1.0, 0.4375, 1.0, 0.4375, 1.0, 0.5, 1.0, 0.6875, 0.5, 0.75, 0.5, 0.75, 0.5, 0.6875, 0.5, 0.125, 0.5, 0.1875, 0.5, 0.1875, 0.5, 0.125, 0.5, 0.9375, 0.5, 1.0, 0.5, 1.0, 0.5, 0.9375, 0.5, 0.75, 1.0, 0.6875, 1.0, 0.6875, 1.0, 0.75, 1.0, 0.1875, 1.0, 0.125, 1.0, 0.125, 1.0, 0.1875, 1.0, 1.0, 1.0, 0.9375, 1.0, 0.9375, 1.0, 1.0, 1.0, 0.375, 0.5, 0.4375, 0.5, 0.4375, 0.5, 0.375, 0.5, 0.4375, 1.0, 0.375, 1.0, 0.375, 1.0, 0.4375, 1.0, 0.625, 0.5, 0.6875, 0.5, 0.6875, 0.5, 0.625, 0.5, 0.0625, 0.5, 0.125, 0.5, 0.125, 0.5, 0.0625, 0.5])
me_cylinder.materials.append(mat_material_003)
me_cylinder.use_remesh_fix_poles = True
me_cylinder.use_remesh_preserve_attributes = False
me_cylinder.use_mirror_vertex_groups = False
me_cylinder.update()
me_cube_002 = bpy.data.meshes.new('Cube.002')
me_cube_002.from_pydata([(-0.8602, -0.414, 0.2369), (-0.8602, 0.414, 0.2369), (1.33, -0.414, 0.2369), (1.33, 0.414, 0.2369), (-0.8394, -0.3932, 0.3808), (-0.8602, -0.414, 0.36), (-0.8498, -0.4036, 0.378), (-0.8574, -0.4112, 0.3704), (-0.8394, 0.3932, 0.3808), (-0.8602, 0.414, 0.36), (-0.8498, 0.4036, 0.378), (-0.8574, 0.4112, 0.3704), (1.309, -0.3932, 0.3808), (1.33, -0.414, 0.36), (1.32, -0.4036, 0.378), (1.327, -0.4112, 0.3704), (1.309, 0.3932, 0.3808), (1.33, 0.414, 0.36), (1.32, 0.4036, 0.378), (1.327, 0.4112, 0.3704)], [], [(16, 8, 4, 12), (3, 17, 13, 2), (0, 5, 9, 1), (1, 3, 2, 0), (1, 9, 17, 3), (4, 8, 10, 6), (6, 10, 11, 7), (7, 11, 9, 5), (8, 16, 18, 10), (10, 18, 19, 11), (11, 19, 17, 9), (16, 12, 14, 18), (18, 14, 15, 19), (19, 15, 13, 17), (12, 4, 6, 14), (14, 6, 7, 15), (15, 7, 5, 13), (2, 13, 5, 0)])
_uv = me_cube_002.uv_layers.new(name='UVMap')
_uv.uv.foreach_set('vector', [0.6277, 0.5063, 0.8723, 0.5063, 0.8723, 0.7437, 0.6277, 0.7437, 0.375, 0.5, 0.5889, 0.5, 0.5889, 0.75, 0.375, 0.75, 0.375, 0.0, 0.5889, 0.0, 0.5889, 0.25, 0.375, 0.25, 0.125, 0.5, 0.375, 0.5, 0.375, 0.75, 0.125, 0.75, 0.375, 0.25, 0.5889, 0.25, 0.5889, 0.5, 0.375, 0.5, 0.8723, 0.7437, 0.8723, 0.5063, 0.8736, 0.5031, 0.8736, 0.7469, 0.8736, 0.7469, 0.8736, 0.5031, 0.875, 0.5008, 0.875, 0.7492, 0.607, 0.0008402, 0.607, 0.2492, 0.5889, 0.25, 0.5889, 0.0, 0.8723, 0.5063, 0.6277, 0.5063, 0.6264, 0.5031, 0.8736, 0.5031, 0.8736, 0.5031, 0.6264, 0.5031, 0.6254, 0.5, 0.8746, 0.5, 0.607, 0.2504, 0.607, 0.4996, 0.5889, 0.5, 0.5889, 0.25, 0.6277, 0.5063, 0.6277, 0.7437, 0.6264, 0.7469, 0.6264, 0.5031, 0.6264, 0.5031, 0.6264, 0.7469, 0.607, 0.7492, 0.607, 0.5008, 0.607, 0.5008, 0.607, 0.7492, 0.5889, 0.75, 0.5889, 0.5, 0.6277, 0.7437, 0.8723, 0.7437, 0.8736, 0.7469, 0.6264, 0.7469, 0.6264, 0.7469, 0.8736, 0.7469, 0.8746, 0.75, 0.6254, 0.75, 0.607, 0.7504, 0.607, 0.9996, 0.5889, 1.0, 0.5889, 0.75, 0.375, 0.75, 0.5889, 0.75, 0.5889, 1.0, 0.375, 1.0])
me_cube_002.materials.append(mat_material_005)
me_cube_002.use_remesh_fix_poles = True
me_cube_002.use_remesh_preserve_attributes = False
me_cube_002.use_mirror_vertex_groups = False
me_cube_002.update()
me_cylinder_002 = bpy.data.meshes.new('Cylinder.002')
me_cylinder_002.from_pydata([(0.5755, 0.5079, 0.548), (0.5755, 0.4269, 0.3024), (0.6274, 0.5079, 0.5429), (0.5795, 0.4269, 0.302), (0.6774, 0.5079, 0.5277), (0.5834, 0.4269, 0.3008), (0.7234, 0.5079, 0.5031), (0.587, 0.4269, 0.2989), (0.7638, 0.5079, 0.47), (0.5901, 0.4269, 0.2963), (0.7969, 0.5079, 0.4296), (0.5927, 0.4269, 0.2932), (0.8215, 0.5079, 0.3836), (0.5946, 0.4269, 0.2896), (0.8366, 0.5079, 0.3336), (0.5958, 0.4269, 0.2857), (0.8418, 0.5079, 0.2817), (0.5962, 0.4269, 0.2817), (0.8366, 0.5079, 0.2297), (0.5958, 0.4269, 0.2776), (0.8215, 0.5079, 0.1798), (0.5946, 0.4269, 0.2738), (0.7969, 0.5079, 0.1337), (0.5927, 0.4269, 0.2702), (0.7638, 0.5079, 0.09338), (0.5901, 0.4269, 0.267), (0.7234, 0.5079, 0.06027), (0.587, 0.4269, 0.2645), (0.6774, 0.5079, 0.03566), (0.5834, 0.4269, 0.2626), (0.6274, 0.5079, 0.0205), (0.5795, 0.4269, 0.2614), (0.5755, 0.5079, 0.01539), (0.5755, 0.4269, 0.261), (0.5235, 0.5079, 0.0205), (0.5714, 0.4269, 0.2614), (0.4736, 0.5079, 0.03566), (0.5675, 0.4269, 0.2626), (0.4275, 0.5079, 0.06027), (0.564, 0.4269, 0.2645), (0.3872, 0.5079, 0.09338), (0.5608, 0.4269, 0.267), (0.354, 0.5079, 0.1337), (0.5582, 0.4269, 0.2702), (0.3294, 0.5079, 0.1798), (0.5563, 0.4269, 0.2738), (0.3143, 0.5079, 0.2297), (0.5551, 0.4269, 0.2776), (0.3092, 0.5079, 0.2817), (0.5548, 0.4269, 0.2817), (0.3143, 0.5079, 0.3336), (0.5551, 0.4269, 0.2857), (0.3294, 0.5079, 0.3836), (0.5563, 0.4269, 0.2896), (0.354, 0.5079, 0.4296), (0.5582, 0.4269, 0.2932), (0.3872, 0.5079, 0.47), (0.5608, 0.4269, 0.2963), (0.4275, 0.5079, 0.5031), (0.564, 0.4269, 0.2989), (0.4736, 0.5079, 0.5277), (0.5675, 0.4269, 0.3008), (0.5235, 0.5079, 0.5429), (0.5714, 0.4269, 0.302), (0.6274, 0.4269, 0.5429), (0.5755, 0.4269, 0.548), (0.6774, 0.4269, 0.5277), (0.7234, 0.4269, 0.5031), (0.7638, 0.4269, 0.47), (0.7969, 0.4269, 0.4296), (0.8215, 0.4269, 0.3836), (0.8366, 0.4269, 0.3336), (0.8418, 0.4269, 0.2817), (0.8366, 0.4269, 0.2297), (0.8215, 0.4269, 0.1798), (0.7969, 0.4269, 0.1337), (0.7638, 0.4269, 0.09338), (0.7234, 0.4269, 0.06027), (0.6774, 0.4269, 0.03566), (0.6274, 0.4269, 0.0205), (0.5755, 0.4269, 0.01539), (0.5235, 0.4269, 0.0205), (0.4736, 0.4269, 0.03566), (0.4275, 0.4269, 0.06027), (0.3872, 0.4269, 0.09338), (0.354, 0.4269, 0.1337), (0.3294, 0.4269, 0.1798), (0.3143, 0.4269, 0.2297), (0.3092, 0.4269, 0.2817), (0.3143, 0.4269, 0.3336), (0.3294, 0.4269, 0.3836), (0.354, 0.4269, 0.4296), (0.3872, 0.4269, 0.47), (0.4275, 0.4269, 0.5031), (0.4736, 0.4269, 0.5277), (0.5235, 0.4269, 0.5429), (0.5755, -0.5079, 0.548), (0.5755, -0.4269, 0.3024), (0.6274, -0.5079, 0.5429), (0.5795, -0.4269, 0.302), (0.6774, -0.5079, 0.5277), (0.5834, -0.4269, 0.3008), (0.7234, -0.5079, 0.5031), (0.587, -0.4269, 0.2989), (0.7638, -0.5079, 0.47), (0.5901, -0.4269, 0.2963), (0.7969, -0.5079, 0.4296), (0.5927, -0.4269, 0.2932), (0.8215, -0.5079, 0.3836), (0.5946, -0.4269, 0.2896), (0.8366, -0.5079, 0.3336), (0.5958, -0.4269, 0.2857), (0.8418, -0.5079, 0.2817), (0.5962, -0.4269, 0.2817), (0.8366, -0.5079, 0.2297), (0.5958, -0.4269, 0.2776), (0.8215, -0.5079, 0.1798), (0.5946, -0.4269, 0.2738), (0.7969, -0.5079, 0.1337), (0.5927, -0.4269, 0.2702), (0.7638, -0.5079, 0.09338), (0.5901, -0.4269, 0.267), (0.7234, -0.5079, 0.06027), (0.587, -0.4269, 0.2645), (0.6774, -0.5079, 0.03566), (0.5834, -0.4269, 0.2626), (0.6274, -0.5079, 0.0205), (0.5795, -0.4269, 0.2614), (0.5755, -0.5079, 0.01539), (0.5755, -0.4269, 0.261), (0.5235, -0.5079, 0.0205), (0.5714, -0.4269, 0.2614), (0.4736, -0.5079, 0.03566), (0.5675, -0.4269, 0.2626), (0.4275, -0.5079, 0.06027), (0.564, -0.4269, 0.2645), (0.3872, -0.5079, 0.09338), (0.5608, -0.4269, 0.267), (0.354, -0.5079, 0.1337), (0.5582, -0.4269, 0.2702), (0.3294, -0.5079, 0.1798), (0.5563, -0.4269, 0.2738), (0.3143, -0.5079, 0.2297), (0.5551, -0.4269, 0.2776), (0.3092, -0.5079, 0.2817), (0.5548, -0.4269, 0.2817), (0.3143, -0.5079, 0.3336), (0.5551, -0.4269, 0.2857), (0.3294, -0.5079, 0.3836), (0.5563, -0.4269, 0.2896), (0.354, -0.5079, 0.4296), (0.5582, -0.4269, 0.2932), (0.3872, -0.5079, 0.47), (0.5608, -0.4269, 0.2963), (0.4275, -0.5079, 0.5031), (0.564, -0.4269, 0.2989), (0.4736, -0.5079, 0.5277), (0.5675, -0.4269, 0.3008), (0.5235, -0.5079, 0.5429), (0.5714, -0.4269, 0.302), (0.6274, -0.4269, 0.5429), (0.5755, -0.4269, 0.548), (0.6774, -0.4269, 0.5277), (0.7234, -0.4269, 0.5031), (0.7638, -0.4269, 0.47), (0.7969, -0.4269, 0.4296), (0.8215, -0.4269, 0.3836), (0.8366, -0.4269, 0.3336), (0.8418, -0.4269, 0.2817), (0.8366, -0.4269, 0.2297), (0.8215, -0.4269, 0.1798), (0.7969, -0.4269, 0.1337), (0.7638, -0.4269, 0.09338), (0.7234, -0.4269, 0.06027), (0.6774, -0.4269, 0.03566), (0.6274, -0.4269, 0.0205), (0.5755, -0.4269, 0.01539), (0.5235, -0.4269, 0.0205), (0.4736, -0.4269, 0.03566), (0.4275, -0.4269, 0.06027), (0.3872, -0.4269, 0.09338), (0.354, -0.4269, 0.1337), (0.3294, -0.4269, 0.1798), (0.3143, -0.4269, 0.2297), (0.3092, -0.4269, 0.2817), (0.3143, -0.4269, 0.3336), (0.3294, -0.4269, 0.3836), (0.354, -0.4269, 0.4296), (0.3872, -0.4269, 0.47), (0.4275, -0.4269, 0.5031), (0.4736, -0.4269, 0.5277), (0.5235, -0.4269, 0.5429)], [], [(0, 65, 64, 2), (2, 64, 66, 4), (4, 66, 67, 6), (6, 67, 68, 8), (8, 68, 69, 10), (10, 69, 70, 12), (12, 70, 71, 14), (14, 71, 72, 16), (16, 72, 73, 18), (18, 73, 74, 20), (20, 74, 75, 22), (22, 75, 76, 24), (24, 76, 77, 26), (26, 77, 78, 28), (28, 78, 79, 30), (30, 79, 80, 32), (32, 80, 81, 34), (34, 81, 82, 36), (36, 82, 83, 38), (38, 83, 84, 40), (40, 84, 85, 42), (42, 85, 86, 44), (44, 86, 87, 46), (46, 87, 88, 48), (48, 88, 89, 50), (50, 89, 90, 52), (52, 90, 91, 54), (54, 91, 92, 56), (56, 92, 93, 58), (58, 93, 94, 60), (60, 94, 95, 62), (62, 95, 65, 0), (0, 2, 4, 6, 8, 10, 12, 14, 16, 18, 20, 22, 24, 26, 28, 30, 32, 34, 36, 38, 40, 42, 44, 46, 48, 50, 52, 54, 56, 58, 60, 62), (1, 3, 64, 65), (3, 5, 66, 64), (5, 7, 67, 66), (7, 9, 68, 67), (9, 11, 69, 68), (11, 13, 70, 69), (13, 15, 71, 70), (15, 17, 72, 71), (17, 19, 73, 72), (19, 21, 74, 73), (21, 23, 75, 74), (23, 25, 76, 75), (25, 27, 77, 76), (27, 29, 78, 77), (29, 31, 79, 78), (31, 33, 80, 79), (33, 35, 81, 80), (35, 37, 82, 81), (37, 39, 83, 82), (39, 41, 84, 83), (41, 43, 85, 84), (43, 45, 86, 85), (45, 47, 87, 86), (47, 49, 88, 87), (49, 51, 89, 88), (51, 53, 90, 89), (53, 55, 91, 90), (55, 57, 92, 91), (57, 59, 93, 92), (59, 61, 94, 93), (61, 63, 95, 94), (63, 1, 65, 95), (113, 17, 15, 111), (141, 45, 43, 139), (115, 19, 17, 113), (143, 47, 45, 141), (117, 21, 19, 115), (145, 49, 47, 143), (119, 23, 21, 117), (147, 51, 49, 145), (121, 25, 23, 119), (149, 53, 51, 147), (123, 27, 25, 121), (151, 55, 53, 149), (125, 29, 27, 123), (153, 57, 55, 151), (127, 31, 29, 125), (101, 5, 3, 99), (155, 59, 57, 153), (129, 33, 31, 127), (103, 7, 5, 101), (157, 61, 59, 155), (131, 35, 33, 129), (105, 9, 7, 103), (159, 63, 61, 157), (133, 37, 35, 131), (107, 11, 9, 105), (97, 1, 63, 159), (135, 39, 37, 133), (109, 13, 11, 107), (41, 39, 135, 137), (111, 15, 13, 109), (96, 98, 160, 161), (98, 100, 162, 160), (100, 102, 163, 162), (102, 104, 164, 163), (104, 106, 165, 164), (106, 108, 166, 165), (108, 110, 167, 166), (110, 112, 168, 167), (112, 114, 169, 168), (114, 116, 170, 169), (116, 118, 171, 170), (118, 120, 172, 171), (120, 122, 173, 172), (122, 124, 174, 173), (124, 126, 175, 174), (126, 128, 176, 175), (128, 130, 177, 176), (130, 132, 178, 177), (132, 134, 179, 178), (134, 136, 180, 179), (136, 138, 181, 180), (138, 140, 182, 181), (140, 142, 183, 182), (142, 144, 184, 183), (144, 146, 185, 184), (146, 148, 186, 185), (148, 150, 187, 186), (150, 152, 188, 187), (152, 154, 189, 188), (154, 156, 190, 189), (139, 43, 41, 137), (156, 158, 191, 190), (158, 96, 161, 191), (96, 158, 156, 154, 152, 150, 148, 146, 144, 142, 140, 138, 136, 134, 132, 130, 128, 126, 124, 122, 120, 118, 116, 114, 112, 110, 108, 106, 104, 102, 100, 98), (97, 161, 160, 99), (99, 160, 162, 101), (101, 162, 163, 103), (103, 163, 164, 105), (105, 164, 165, 107), (107, 165, 166, 109), (109, 166, 167, 111), (111, 167, 168, 113), (113, 168, 169, 115), (115, 169, 170, 117), (117, 170, 171, 119), (119, 171, 172, 121), (121, 172, 173, 123), (123, 173, 174, 125), (125, 174, 175, 127), (127, 175, 176, 129), (129, 176, 177, 131), (131, 177, 178, 133), (133, 178, 179, 135), (135, 179, 180, 137), (137, 180, 181, 139), (139, 181, 182, 141), (141, 182, 183, 143), (143, 183, 184, 145), (145, 184, 185, 147), (147, 185, 186, 149), (149, 186, 187, 151), (151, 187, 188, 153), (153, 188, 189, 155), (155, 189, 190, 157), (157, 190, 191, 159), (159, 191, 161, 97), (99, 3, 1, 97)])
_uv = me_cylinder_002.uv_layers.new(name='UVMap')
_uv.uv.foreach_set('vector', [1.0, 0.5, 1.0, 1.0, 0.9688, 1.0, 0.9688, 0.5, 0.9688, 0.5, 0.9688, 1.0, 0.9375, 1.0, 0.9375, 0.5, 0.9375, 0.5, 0.9375, 1.0, 0.9062, 1.0, 0.9062, 0.5, 0.9062, 0.5, 0.9062, 1.0, 0.875, 1.0, 0.875, 0.5, 0.875, 0.5, 0.875, 1.0, 0.8438, 1.0, 0.8438, 0.5, 0.8438, 0.5, 0.8438, 1.0, 0.8125, 1.0, 0.8125, 0.5, 0.8125, 0.5, 0.8125, 1.0, 0.7812, 1.0, 0.7812, 0.5, 0.7812, 0.5, 0.7812, 1.0, 0.75, 1.0, 0.75, 0.5, 0.75, 0.5, 0.75, 1.0, 0.7188, 1.0, 0.7188, 0.5, 0.7188, 0.5, 0.7188, 1.0, 0.6875, 1.0, 0.6875, 0.5, 0.6875, 0.5, 0.6875, 1.0, 0.6562, 1.0, 0.6562, 0.5, 0.6562, 0.5, 0.6562, 1.0, 0.625, 1.0, 0.625, 0.5, 0.625, 0.5, 0.625, 1.0, 0.5938, 1.0, 0.5938, 0.5, 0.5938, 0.5, 0.5938, 1.0, 0.5625, 1.0, 0.5625, 0.5, 0.5625, 0.5, 0.5625, 1.0, 0.5312, 1.0, 0.5312, 0.5, 0.5312, 0.5, 0.5312, 1.0, 0.5, 1.0, 0.5, 0.5, 0.5, 0.5, 0.5, 1.0, 0.4688, 1.0, 0.4688, 0.5, 0.4688, 0.5, 0.4688, 1.0, 0.4375, 1.0, 0.4375, 0.5, 0.4375, 0.5, 0.4375, 1.0, 0.4062, 1.0, 0.4062, 0.5, 0.4062, 0.5, 0.4062, 1.0, 0.375, 1.0, 0.375, 0.5, 0.375, 0.5, 0.375, 1.0, 0.3438, 1.0, 0.3438, 0.5, 0.3438, 0.5, 0.3438, 1.0, 0.3125, 1.0, 0.3125, 0.5, 0.3125, 0.5, 0.3125, 1.0, 0.2812, 1.0, 0.2812, 0.5, 0.2812, 0.5, 0.2812, 1.0, 0.25, 1.0, 0.25, 0.5, 0.25, 0.5, 0.25, 1.0, 0.2188, 1.0, 0.2188, 0.5, 0.2188, 0.5, 0.2188, 1.0, 0.1875, 1.0, 0.1875, 0.5, 0.1875, 0.5, 0.1875, 1.0, 0.1562, 1.0, 0.1562, 0.5, 0.1562, 0.5, 0.1562, 1.0, 0.125, 1.0, 0.125, 0.5, 0.125, 0.5, 0.125, 1.0, 0.09375, 1.0, 0.09375, 0.5, 0.09375, 0.5, 0.09375, 1.0, 0.0625, 1.0, 0.0625, 0.5, 0.0625, 0.5, 0.0625, 1.0, 0.03125, 1.0, 0.03125, 0.5, 0.03125, 0.5, 0.03125, 1.0, 0.0, 1.0, 0.0, 0.5, 0.75, 0.49, 0.7968, 0.4854, 0.8418, 0.4717, 0.8833, 0.4496, 0.9197, 0.4197, 0.9496, 0.3833, 0.9717, 0.3418, 0.9854, 0.2968, 0.99, 0.25, 0.9854, 0.2032, 0.9717, 0.1582, 0.9496, 0.1167, 0.9197, 0.08029, 0.8833, 0.05045, 0.8418, 0.02827, 0.7968, 0.01461, 0.75, 0.01, 0.7032, 0.01461, 0.6582, 0.02827, 0.6167, 0.05045, 0.5803, 0.08029, 0.5504, 0.1167, 0.5283, 0.1582, 0.5146, 0.2032, 0.51, 0.25, 0.5146, 0.2968, 0.5283, 0.3418, 0.5504, 0.3833, 0.5803, 0.4197, 0.6167, 0.4496, 0.6582, 0.4717, 0.7032, 0.4854, 0.25, 0.2841, 0.2567, 0.2835, 0.2968, 0.4854, 0.25, 0.49, 0.2567, 0.2835, 0.2631, 0.2815, 0.3418, 0.4717, 0.2968, 0.4854, 0.2631, 0.2815, 0.269, 0.2784, 0.3833, 0.4496, 0.3418, 0.4717, 0.269, 0.2784, 0.2741, 0.2741, 0.4197, 0.4197, 0.3833, 0.4496, 0.2741, 0.2741, 0.2784, 0.269, 0.4496, 0.3833, 0.4197, 0.4197, 0.2784, 0.269, 0.2815, 0.2631, 0.4717, 0.3418, 0.4496, 0.3833, 0.2815, 0.2631, 0.2835, 0.2567, 0.4854, 0.2968, 0.4717, 0.3418, 0.2835, 0.2567, 0.2841, 0.25, 0.49, 0.25, 0.4854, 0.2968, 0.2841, 0.25, 0.2835, 0.2433, 0.4854, 0.2032, 0.49, 0.25, 0.2835, 0.2433, 0.2815, 0.2369, 0.4717, 0.1582, 0.4854, 0.2032, 0.2815, 0.2369, 0.2784, 0.231, 0.4496, 0.1167, 0.4717, 0.1582, 0.2784, 0.231, 0.2741, 0.2259, 0.4197, 0.08029, 0.4496, 0.1167, 0.2741, 0.2259, 0.269, 0.2216, 0.3833, 0.05045, 0.4197, 0.08029, 0.269, 0.2216, 0.2631, 0.2185, 0.3418, 0.02827, 0.3833, 0.05045, 0.2631, 0.2185, 0.2567, 0.2165, 0.2968, 0.01461, 0.3418, 0.02827, 0.2567, 0.2165, 0.25, 0.2159, 0.25, 0.01, 0.2968, 0.01461, 0.25, 0.2159, 0.2433, 0.2165, 0.2032, 0.01461, 0.25, 0.01, 0.2433, 0.2165, 0.2369, 0.2185, 0.1582, 0.02827, 0.2032, 0.01461, 0.2369, 0.2185, 0.231, 0.2216, 0.1167, 0.05045, 0.1582, 0.02827, 0.231, 0.2216, 0.2259, 0.2259, 0.08029, 0.08029, 0.1167, 0.05045, 0.2259, 0.2259, 0.2216, 0.231, 0.05045, 0.1167, 0.08029, 0.08029, 0.2216, 0.231, 0.2185, 0.2369, 0.02827, 0.1582, 0.05045, 0.1167, 0.2185, 0.2369, 0.2165, 0.2433, 0.01461, 0.2032, 0.02827, 0.1582, 0.2165, 0.2433, 0.2159, 0.25, 0.01, 0.25, 0.01461, 0.2032, 0.2159, 0.25, 0.2165, 0.2567, 0.01461, 0.2968, 0.01, 0.25, 0.2165, 0.2567, 0.2185, 0.2631, 0.02827, 0.3418, 0.01461, 0.2968, 0.2185, 0.2631, 0.2216, 0.269, 0.05045, 0.3833, 0.02827, 0.3418, 0.2216, 0.269, 0.2259, 0.2741, 0.08029, 0.4197, 0.05045, 0.3833, 0.2259, 0.2741, 0.231, 0.2784, 0.1167, 0.4496, 0.08029, 0.4197, 0.231, 0.2784, 0.2369, 0.2815, 0.1582, 0.4717, 0.1167, 0.4496, 0.2369, 0.2815, 0.2433, 0.2835, 0.2032, 0.4854, 0.1582, 0.4717, 0.2433, 0.2835, 0.25, 0.2841, 0.25, 0.49, 0.2032, 0.4854, 0.2841, 0.25, 0.2841, 0.25, 0.2835, 0.2567, 0.2835, 0.2567, 0.2185, 0.2369, 0.2185, 0.2369, 0.2216, 0.231, 0.2216, 0.231, 0.2835, 0.2433, 0.2835, 0.2433, 0.2841, 0.25, 0.2841, 0.25, 0.2165, 0.2433, 0.2165, 0.2433, 0.2185, 0.2369, 0.2185, 0.2369, 0.2815, 0.2369, 0.2815, 0.2369, 0.2835, 0.2433, 0.2835, 0.2433, 0.2159, 0.25, 0.2159, 0.25, 0.2165, 0.2433, 0.2165, 0.2433, 0.2784, 0.231, 0.2784, 0.231, 0.2815, 0.2369, 0.2815, 0.2369, 0.2165, 0.2567, 0.2165, 0.2567, 0.2159, 0.25, 0.2159, 0.25, 0.2741, 0.2259, 0.2741, 0.2259, 0.2784, 0.231, 0.2784, 0.231, 0.2185, 0.2631, 0.2185, 0.2631, 0.2165, 0.2567, 0.2165, 0.2567, 0.269, 0.2216, 0.269, 0.2216, 0.2741, 0.2259, 0.2741, 0.2259, 0.2216, 0.269, 0.2216, 0.269, 0.2185, 0.2631, 0.2185, 0.2631, 0.2631, 0.2185, 0.2631, 0.2185, 0.269, 0.2216, 0.269, 0.2216, 0.2259, 0.2741, 0.2259, 0.2741, 0.2216, 0.269, 0.2216, 0.269, 0.2567, 0.2165, 0.2567, 0.2165, 0.2631, 0.2185, 0.2631, 0.2185, 0.2631, 0.2815, 0.2631, 0.2815, 0.2567, 0.2835, 0.2567, 0.2835, 0.231, 0.2784, 0.231, 0.2784, 0.2259, 0.2741, 0.2259, 0.2741, 0.25, 0.2159, 0.25, 0.2159, 0.2567, 0.2165, 0.2567, 0.2165, 0.269, 0.2784, 0.269, 0.2784, 0.2631, 0.2815, 0.2631, 0.2815, 0.2369, 0.2815, 0.2369, 0.2815, 0.231, 0.2784, 0.231, 0.2784, 0.2433, 0.2165, 0.2433, 0.2165, 0.25, 0.2159, 0.25, 0.2159, 0.2741, 0.2741, 0.2741, 0.2741, 0.269, 0.2784, 0.269, 0.2784, 0.2433, 0.2835, 0.2433, 0.2835, 0.2369, 0.2815, 0.2369, 0.2815, 0.2369, 0.2185, 0.2369, 0.2185, 0.2433, 0.2165, 0.2433, 0.2165, 0.2784, 0.269, 0.2784, 0.269, 0.2741, 0.2741, 0.2741, 0.2741, 0.25, 0.2841, 0.25, 0.2841, 0.2433, 0.2835, 0.2433, 0.2835, 0.231, 0.2216, 0.231, 0.2216, 0.2369, 0.2185, 0.2369, 0.2185, 0.2815, 0.2631, 0.2815, 0.2631, 0.2784, 0.269, 0.2784, 0.269, 0.2259, 0.2259, 0.231, 0.2216, 0.231, 0.2216, 0.2259, 0.2259, 0.2835, 0.2567, 0.2835, 0.2567, 0.2815, 0.2631, 0.2815, 0.2631, 1.0, 0.5, 0.9688, 0.5, 0.9688, 1.0, 1.0, 1.0, 0.9688, 0.5, 0.9375, 0.5, 0.9375, 1.0, 0.9688, 1.0, 0.9375, 0.5, 0.9062, 0.5, 0.9062, 1.0, 0.9375, 1.0, 0.9062, 0.5, 0.875, 0.5, 0.875, 1.0, 0.9062, 1.0, 0.875, 0.5, 0.8438, 0.5, 0.8438, 1.0, 0.875, 1.0, 0.8438, 0.5, 0.8125, 0.5, 0.8125, 1.0, 0.8438, 1.0, 0.8125, 0.5, 0.7812, 0.5, 0.7812, 1.0, 0.8125, 1.0, 0.7812, 0.5, 0.75, 0.5, 0.75, 1.0, 0.7812, 1.0, 0.75, 0.5, 0.7188, 0.5, 0.7188, 1.0, 0.75, 1.0, 0.7188, 0.5, 0.6875, 0.5, 0.6875, 1.0, 0.7188, 1.0, 0.6875, 0.5, 0.6562, 0.5, 0.6562, 1.0, 0.6875, 1.0, 0.6562, 0.5, 0.625, 0.5, 0.625, 1.0, 0.6562, 1.0, 0.625, 0.5, 0.5938, 0.5, 0.5938, 1.0, 0.625, 1.0, 0.5938, 0.5, 0.5625, 0.5, 0.5625, 1.0, 0.5938, 1.0, 0.5625, 0.5, 0.5312, 0.5, 0.5312, 1.0, 0.5625, 1.0, 0.5312, 0.5, 0.5, 0.5, 0.5, 1.0, 0.5312, 1.0, 0.5, 0.5, 0.4688, 0.5, 0.4688, 1.0, 0.5, 1.0, 0.4688, 0.5, 0.4375, 0.5, 0.4375, 1.0, 0.4688, 1.0, 0.4375, 0.5, 0.4062, 0.5, 0.4062, 1.0, 0.4375, 1.0, 0.4062, 0.5, 0.375, 0.5, 0.375, 1.0, 0.4062, 1.0, 0.375, 0.5, 0.3438, 0.5, 0.3438, 1.0, 0.375, 1.0, 0.3438, 0.5, 0.3125, 0.5, 0.3125, 1.0, 0.3438, 1.0, 0.3125, 0.5, 0.2812, 0.5, 0.2812, 1.0, 0.3125, 1.0, 0.2812, 0.5, 0.25, 0.5, 0.25, 1.0, 0.2812, 1.0, 0.25, 0.5, 0.2188, 0.5, 0.2188, 1.0, 0.25, 1.0, 0.2188, 0.5, 0.1875, 0.5, 0.1875, 1.0, 0.2188, 1.0, 0.1875, 0.5, 0.1562, 0.5, 0.1562, 1.0, 0.1875, 1.0, 0.1562, 0.5, 0.125, 0.5, 0.125, 1.0, 0.1562, 1.0, 0.125, 0.5, 0.09375, 0.5, 0.09375, 1.0, 0.125, 1.0, 0.09375, 0.5, 0.0625, 0.5, 0.0625, 1.0, 0.09375, 1.0, 0.2216, 0.231, 0.2216, 0.231, 0.2259, 0.2259, 0.2259, 0.2259, 0.0625, 0.5, 0.03125, 0.5, 0.03125, 1.0, 0.0625, 1.0, 0.03125, 0.5, 0.0, 0.5, 0.0, 1.0, 0.03125, 1.0, 0.75, 0.49, 0.7032, 0.4854, 0.6582, 0.4717, 0.6167, 0.4496, 0.5803, 0.4197, 0.5504, 0.3833, 0.5283, 0.3418, 0.5146, 0.2968, 0.51, 0.25, 0.5146, 0.2032, 0.5283, 0.1582, 0.5504, 0.1167, 0.5803, 0.08029, 0.6167, 0.05045, 0.6582, 0.02827, 0.7032, 0.01461, 0.75, 0.01, 0.7968, 0.01461, 0.8418, 0.02827, 0.8833, 0.05045, 0.9197, 0.08029, 0.9496, 0.1167, 0.9717, 0.1582, 0.9854, 0.2032, 0.99, 0.25, 0.9854, 0.2968, 0.9717, 0.3418, 0.9496, 0.3833, 0.9197, 0.4197, 0.8833, 0.4496, 0.8418, 0.4717, 0.7968, 0.4854, 0.25, 0.2841, 0.25, 0.49, 0.2968, 0.4854, 0.2567, 0.2835, 0.2567, 0.2835, 0.2968, 0.4854, 0.3418, 0.4717, 0.2631, 0.2815, 0.2631, 0.2815, 0.3418, 0.4717, 0.3833, 0.4496, 0.269, 0.2784, 0.269, 0.2784, 0.3833, 0.4496, 0.4197, 0.4197, 0.2741, 0.2741, 0.2741, 0.2741, 0.4197, 0.4197, 0.4496, 0.3833, 0.2784, 0.269, 0.2784, 0.269, 0.4496, 0.3833, 0.4717, 0.3418, 0.2815, 0.2631, 0.2815, 0.2631, 0.4717, 0.3418, 0.4854, 0.2968, 0.2835, 0.2567, 0.2835, 0.2567, 0.4854, 0.2968, 0.49, 0.25, 0.2841, 0.25, 0.2841, 0.25, 0.49, 0.25, 0.4854, 0.2032, 0.2835, 0.2433, 0.2835, 0.2433, 0.4854, 0.2032, 0.4717, 0.1582, 0.2815, 0.2369, 0.2815, 0.2369, 0.4717, 0.1582, 0.4496, 0.1167, 0.2784, 0.231, 0.2784, 0.231, 0.4496, 0.1167, 0.4197, 0.08029, 0.2741, 0.2259, 0.2741, 0.2259, 0.4197, 0.08029, 0.3833, 0.05045, 0.269, 0.2216, 0.269, 0.2216, 0.3833, 0.05045, 0.3418, 0.02827, 0.2631, 0.2185, 0.2631, 0.2185, 0.3418, 0.02827, 0.2968, 0.01461, 0.2567, 0.2165, 0.2567, 0.2165, 0.2968, 0.01461, 0.25, 0.01, 0.25, 0.2159, 0.25, 0.2159, 0.25, 0.01, 0.2032, 0.01461, 0.2433, 0.2165, 0.2433, 0.2165, 0.2032, 0.01461, 0.1582, 0.02827, 0.2369, 0.2185, 0.2369, 0.2185, 0.1582, 0.02827, 0.1167, 0.05045, 0.231, 0.2216, 0.231, 0.2216, 0.1167, 0.05045, 0.08029, 0.08029, 0.2259, 0.2259, 0.2259, 0.2259, 0.08029, 0.08029, 0.05045, 0.1167, 0.2216, 0.231, 0.2216, 0.231, 0.05045, 0.1167, 0.02827, 0.1582, 0.2185, 0.2369, 0.2185, 0.2369, 0.02827, 0.1582, 0.01461, 0.2032, 0.2165, 0.2433, 0.2165, 0.2433, 0.01461, 0.2032, 0.01, 0.25, 0.2159, 0.25, 0.2159, 0.25, 0.01, 0.25, 0.01461, 0.2968, 0.2165, 0.2567, 0.2165, 0.2567, 0.01461, 0.2968, 0.02827, 0.3418, 0.2185, 0.2631, 0.2185, 0.2631, 0.02827, 0.3418, 0.05045, 0.3833, 0.2216, 0.269, 0.2216, 0.269, 0.05045, 0.3833, 0.08029, 0.4197, 0.2259, 0.2741, 0.2259, 0.2741, 0.08029, 0.4197, 0.1167, 0.4496, 0.231, 0.2784, 0.231, 0.2784, 0.1167, 0.4496, 0.1582, 0.4717, 0.2369, 0.2815, 0.2369, 0.2815, 0.1582, 0.4717, 0.2032, 0.4854, 0.2433, 0.2835, 0.2433, 0.2835, 0.2032, 0.4854, 0.25, 0.49, 0.25, 0.2841, 0.2567, 0.2835, 0.2567, 0.2835, 0.25, 0.2841, 0.25, 0.2841])
me_cylinder_002.materials.append(mat_material_002)
me_cylinder_002.use_remesh_fix_poles = True
me_cylinder_002.use_remesh_preserve_attributes = False
me_cylinder_002.use_mirror_vertex_groups = False
me_cylinder_002.update()
me_cylinder_003 = bpy.data.meshes.new('Cylinder.003')
me_cylinder_003.from_pydata([(-0.02626, 0.5079, 0.548), (-0.02626, 0.4269, 0.3024), (0.0257, 0.5079, 0.5429), (-0.02222, 0.4269, 0.302), (0.07565, 0.5079, 0.5277), (-0.01833, 0.4269, 0.3008), (0.1217, 0.5079, 0.5031), (-0.01475, 0.4269, 0.2989), (0.162, 0.5079, 0.47), (-0.01161, 0.4269, 0.2963), (0.1952, 0.5079, 0.4296), (-0.009038, 0.4269, 0.2932), (0.2198, 0.5079, 0.3836), (-0.007124, 0.4269, 0.2896), (0.2349, 0.5079, 0.3336), (-0.005946, 0.4269, 0.2857), (0.24, 0.5079, 0.2817), (-0.005548, 0.4269, 0.2817), (0.2349, 0.5079, 0.2297), (-0.005946, 0.4269, 0.2776), (0.2198, 0.5079, 0.1798), (-0.007124, 0.4269, 0.2738), (0.1952, 0.5079, 0.1337), (-0.009038, 0.4269, 0.2702), (0.162, 0.5079, 0.09338), (-0.01161, 0.4269, 0.267), (0.1217, 0.5079, 0.06027), (-0.01475, 0.4269, 0.2645), (0.07565, 0.5079, 0.03566), (-0.01833, 0.4269, 0.2626), (0.0257, 0.5079, 0.0205), (-0.02222, 0.4269, 0.2614), (-0.02626, 0.5079, 0.01539), (-0.02626, 0.4269, 0.261), (-0.07821, 0.5079, 0.0205), (-0.0303, 0.4269, 0.2614), (-0.1282, 0.5079, 0.03566), (-0.03418, 0.4269, 0.2626), (-0.1742, 0.5079, 0.06027), (-0.03776, 0.4269, 0.2645), (-0.2146, 0.5079, 0.09338), (-0.0409, 0.4269, 0.267), (-0.2477, 0.5079, 0.1337), (-0.04347, 0.4269, 0.2702), (-0.2723, 0.5079, 0.1798), (-0.04539, 0.4269, 0.2738), (-0.2874, 0.5079, 0.2297), (-0.04657, 0.4269, 0.2776), (-0.2926, 0.5079, 0.2817), (-0.04696, 0.4269, 0.2817), (-0.2874, 0.5079, 0.3336), (-0.04657, 0.4269, 0.2857), (-0.2723, 0.5079, 0.3836), (-0.04539, 0.4269, 0.2896), (-0.2477, 0.5079, 0.4296), (-0.04347, 0.4269, 0.2932), (-0.2146, 0.5079, 0.47), (-0.0409, 0.4269, 0.2963), (-0.1742, 0.5079, 0.5031), (-0.03776, 0.4269, 0.2989), (-0.1282, 0.5079, 0.5277), (-0.03418, 0.4269, 0.3008), (-0.07821, 0.5079, 0.5429), (-0.0303, 0.4269, 0.302), (0.0257, 0.4269, 0.5429), (-0.02626, 0.4269, 0.548), (0.07565, 0.4269, 0.5277), (0.1217, 0.4269, 0.5031), (0.162, 0.4269, 0.47), (0.1952, 0.4269, 0.4296), (0.2198, 0.4269, 0.3836), (0.2349, 0.4269, 0.3336), (0.24, 0.4269, 0.2817), (0.2349, 0.4269, 0.2297), (0.2198, 0.4269, 0.1798), (0.1952, 0.4269, 0.1337), (0.162, 0.4269, 0.09338), (0.1217, 0.4269, 0.06027), (0.07565, 0.4269, 0.03566), (0.0257, 0.4269, 0.0205), (-0.02626, 0.4269, 0.01539), (-0.07821, 0.4269, 0.0205), (-0.1282, 0.4269, 0.03566), (-0.1742, 0.4269, 0.06027), (-0.2146, 0.4269, 0.09338), (-0.2477, 0.4269, 0.1337), (-0.2723, 0.4269, 0.1798), (-0.2874, 0.4269, 0.2297), (-0.2926, 0.4269, 0.2817), (-0.2874, 0.4269, 0.3336), (-0.2723, 0.4269, 0.3836), (-0.2477, 0.4269, 0.4296), (-0.2146, 0.4269, 0.47), (-0.1742, 0.4269, 0.5031), (-0.1282, 0.4269, 0.5277), (-0.07821, 0.4269, 0.5429), (-0.02626, -0.5079, 0.548), (-0.02626, -0.4269, 0.3024), (0.0257, -0.5079, 0.5429), (-0.02222, -0.4269, 0.302), (0.07565, -0.5079, 0.5277), (-0.01833, -0.4269, 0.3008), (0.1217, -0.5079, 0.5031), (-0.01475, -0.4269, 0.2989), (0.162, -0.5079, 0.47), (-0.01161, -0.4269, 0.2963), (0.1952, -0.5079, 0.4296), (-0.009038, -0.4269, 0.2932), (0.2198, -0.5079, 0.3836), (-0.007124, -0.4269, 0.2896), (0.2349, -0.5079, 0.3336), (-0.005946, -0.4269, 0.2857), (0.24, -0.5079, 0.2817), (-0.005548, -0.4269, 0.2817), (0.2349, -0.5079, 0.2297), (-0.005946, -0.4269, 0.2776), (0.2198, -0.5079, 0.1798), (-0.007124, -0.4269, 0.2738), (0.1952, -0.5079, 0.1337), (-0.009038, -0.4269, 0.2702), (0.162, -0.5079, 0.09338), (-0.01161, -0.4269, 0.267), (0.1217, -0.5079, 0.06027), (-0.01475, -0.4269, 0.2645), (0.07565, -0.5079, 0.03566), (-0.01833, -0.4269, 0.2626), (0.0257, -0.5079, 0.0205), (-0.02222, -0.4269, 0.2614), (-0.02626, -0.5079, 0.01539), (-0.02626, -0.4269, 0.261), (-0.07821, -0.5079, 0.0205), (-0.0303, -0.4269, 0.2614), (-0.1282, -0.5079, 0.03566), (-0.03418, -0.4269, 0.2626), (-0.1742, -0.5079, 0.06027), (-0.03776, -0.4269, 0.2645), (-0.2146, -0.5079, 0.09338), (-0.0409, -0.4269, 0.267), (-0.2477, -0.5079, 0.1337), (-0.04347, -0.4269, 0.2702), (-0.2723, -0.5079, 0.1798), (-0.04539, -0.4269, 0.2738), (-0.2874, -0.5079, 0.2297), (-0.04657, -0.4269, 0.2776), (-0.2926, -0.5079, 0.2817), (-0.04696, -0.4269, 0.2817), (-0.2874, -0.5079, 0.3336), (-0.04657, -0.4269, 0.2857), (-0.2723, -0.5079, 0.3836), (-0.04539, -0.4269, 0.2896), (-0.2477, -0.5079, 0.4296), (-0.04347, -0.4269, 0.2932), (-0.2146, -0.5079, 0.47), (-0.0409, -0.4269, 0.2963), (-0.1742, -0.5079, 0.5031), (-0.03776, -0.4269, 0.2989), (-0.1282, -0.5079, 0.5277), (-0.03418, -0.4269, 0.3008), (-0.07821, -0.5079, 0.5429), (-0.0303, -0.4269, 0.302), (0.0257, -0.4269, 0.5429), (-0.02626, -0.4269, 0.548), (0.07565, -0.4269, 0.5277), (0.1217, -0.4269, 0.5031), (0.162, -0.4269, 0.47), (0.1952, -0.4269, 0.4296), (0.2198, -0.4269, 0.3836), (0.2349, -0.4269, 0.3336), (0.24, -0.4269, 0.2817), (0.2349, -0.4269, 0.2297), (0.2198, -0.4269, 0.1798), (0.1952, -0.4269, 0.1337), (0.162, -0.4269, 0.09338), (0.1217, -0.4269, 0.06027), (0.07565, -0.4269, 0.03566), (0.0257, -0.4269, 0.0205), (-0.02626, -0.4269, 0.01539), (-0.07821, -0.4269, 0.0205), (-0.1282, -0.4269, 0.03566), (-0.1742, -0.4269, 0.06027), (-0.2146, -0.4269, 0.09338), (-0.2477, -0.4269, 0.1337), (-0.2723, -0.4269, 0.1798), (-0.2874, -0.4269, 0.2297), (-0.2926, -0.4269, 0.2817), (-0.2874, -0.4269, 0.3336), (-0.2723, -0.4269, 0.3836), (-0.2477, -0.4269, 0.4296), (-0.2146, -0.4269, 0.47), (-0.1742, -0.4269, 0.5031), (-0.1282, -0.4269, 0.5277), (-0.07821, -0.4269, 0.5429)], [], [(0, 65, 64, 2), (2, 64, 66, 4), (4, 66, 67, 6), (6, 67, 68, 8), (8, 68, 69, 10), (10, 69, 70, 12), (12, 70, 71, 14), (14, 71, 72, 16), (16, 72, 73, 18), (18, 73, 74, 20), (20, 74, 75, 22), (22, 75, 76, 24), (24, 76, 77, 26), (26, 77, 78, 28), (28, 78, 79, 30), (30, 79, 80, 32), (32, 80, 81, 34), (34, 81, 82, 36), (36, 82, 83, 38), (38, 83, 84, 40), (40, 84, 85, 42), (42, 85, 86, 44), (44, 86, 87, 46), (46, 87, 88, 48), (48, 88, 89, 50), (50, 89, 90, 52), (52, 90, 91, 54), (54, 91, 92, 56), (56, 92, 93, 58), (58, 93, 94, 60), (60, 94, 95, 62), (62, 95, 65, 0), (0, 2, 4, 6, 8, 10, 12, 14, 16, 18, 20, 22, 24, 26, 28, 30, 32, 34, 36, 38, 40, 42, 44, 46, 48, 50, 52, 54, 56, 58, 60, 62), (1, 3, 64, 65), (3, 5, 66, 64), (5, 7, 67, 66), (7, 9, 68, 67), (9, 11, 69, 68), (11, 13, 70, 69), (13, 15, 71, 70), (15, 17, 72, 71), (17, 19, 73, 72), (19, 21, 74, 73), (21, 23, 75, 74), (23, 25, 76, 75), (25, 27, 77, 76), (27, 29, 78, 77), (29, 31, 79, 78), (31, 33, 80, 79), (33, 35, 81, 80), (35, 37, 82, 81), (37, 39, 83, 82), (39, 41, 84, 83), (41, 43, 85, 84), (43, 45, 86, 85), (45, 47, 87, 86), (47, 49, 88, 87), (49, 51, 89, 88), (51, 53, 90, 89), (53, 55, 91, 90), (55, 57, 92, 91), (57, 59, 93, 92), (59, 61, 94, 93), (61, 63, 95, 94), (63, 1, 65, 95), (113, 17, 15, 111), (141, 45, 43, 139), (115, 19, 17, 113), (143, 47, 45, 141), (117, 21, 19, 115), (145, 49, 47, 143), (119, 23, 21, 117), (147, 51, 49, 145), (121, 25, 23, 119), (149, 53, 51, 147), (123, 27, 25, 121), (151, 55, 53, 149), (125, 29, 27, 123), (153, 57, 55, 151), (127, 31, 29, 125), (101, 5, 3, 99), (155, 59, 57, 153), (129, 33, 31, 127), (103, 7, 5, 101), (157, 61, 59, 155), (131, 35, 33, 129), (105, 9, 7, 103), (159, 63, 61, 157), (133, 37, 35, 131), (107, 11, 9, 105), (97, 1, 63, 159), (135, 39, 37, 133), (109, 13, 11, 107), (41, 39, 135, 137), (111, 15, 13, 109), (96, 98, 160, 161), (98, 100, 162, 160), (100, 102, 163, 162), (102, 104, 164, 163), (104, 106, 165, 164), (106, 108, 166, 165), (108, 110, 167, 166), (110, 112, 168, 167), (112, 114, 169, 168), (114, 116, 170, 169), (116, 118, 171, 170), (118, 120, 172, 171), (120, 122, 173, 172), (122, 124, 174, 173), (124, 126, 175, 174), (126, 128, 176, 175), (128, 130, 177, 176), (130, 132, 178, 177), (132, 134, 179, 178), (134, 136, 180, 179), (136, 138, 181, 180), (138, 140, 182, 181), (140, 142, 183, 182), (142, 144, 184, 183), (144, 146, 185, 184), (146, 148, 186, 185), (148, 150, 187, 186), (150, 152, 188, 187), (152, 154, 189, 188), (154, 156, 190, 189), (139, 43, 41, 137), (156, 158, 191, 190), (158, 96, 161, 191), (96, 158, 156, 154, 152, 150, 148, 146, 144, 142, 140, 138, 136, 134, 132, 130, 128, 126, 124, 122, 120, 118, 116, 114, 112, 110, 108, 106, 104, 102, 100, 98), (97, 161, 160, 99), (99, 160, 162, 101), (101, 162, 163, 103), (103, 163, 164, 105), (105, 164, 165, 107), (107, 165, 166, 109), (109, 166, 167, 111), (111, 167, 168, 113), (113, 168, 169, 115), (115, 169, 170, 117), (117, 170, 171, 119), (119, 171, 172, 121), (121, 172, 173, 123), (123, 173, 174, 125), (125, 174, 175, 127), (127, 175, 176, 129), (129, 176, 177, 131), (131, 177, 178, 133), (133, 178, 179, 135), (135, 179, 180, 137), (137, 180, 181, 139), (139, 181, 182, 141), (141, 182, 183, 143), (143, 183, 184, 145), (145, 184, 185, 147), (147, 185, 186, 149), (149, 186, 187, 151), (151, 187, 188, 153), (153, 188, 189, 155), (155, 189, 190, 157), (157, 190, 191, 159), (159, 191, 161, 97), (99, 3, 1, 97)])
_uv = me_cylinder_003.uv_layers.new(name='UVMap')
_uv.uv.foreach_set('vector', [1.0, 0.5, 1.0, 1.0, 0.9688, 1.0, 0.9688, 0.5, 0.9688, 0.5, 0.9688, 1.0, 0.9375, 1.0, 0.9375, 0.5, 0.9375, 0.5, 0.9375, 1.0, 0.9062, 1.0, 0.9062, 0.5, 0.9062, 0.5, 0.9062, 1.0, 0.875, 1.0, 0.875, 0.5, 0.875, 0.5, 0.875, 1.0, 0.8438, 1.0, 0.8438, 0.5, 0.8438, 0.5, 0.8438, 1.0, 0.8125, 1.0, 0.8125, 0.5, 0.8125, 0.5, 0.8125, 1.0, 0.7812, 1.0, 0.7812, 0.5, 0.7812, 0.5, 0.7812, 1.0, 0.75, 1.0, 0.75, 0.5, 0.75, 0.5, 0.75, 1.0, 0.7188, 1.0, 0.7188, 0.5, 0.7188, 0.5, 0.7188, 1.0, 0.6875, 1.0, 0.6875, 0.5, 0.6875, 0.5, 0.6875, 1.0, 0.6562, 1.0, 0.6562, 0.5, 0.6562, 0.5, 0.6562, 1.0, 0.625, 1.0, 0.625, 0.5, 0.625, 0.5, 0.625, 1.0, 0.5938, 1.0, 0.5938, 0.5, 0.5938, 0.5, 0.5938, 1.0, 0.5625, 1.0, 0.5625, 0.5, 0.5625, 0.5, 0.5625, 1.0, 0.5312, 1.0, 0.5312, 0.5, 0.5312, 0.5, 0.5312, 1.0, 0.5, 1.0, 0.5, 0.5, 0.5, 0.5, 0.5, 1.0, 0.4688, 1.0, 0.4688, 0.5, 0.4688, 0.5, 0.4688, 1.0, 0.4375, 1.0, 0.4375, 0.5, 0.4375, 0.5, 0.4375, 1.0, 0.4062, 1.0, 0.4062, 0.5, 0.4062, 0.5, 0.4062, 1.0, 0.375, 1.0, 0.375, 0.5, 0.375, 0.5, 0.375, 1.0, 0.3438, 1.0, 0.3438, 0.5, 0.3438, 0.5, 0.3438, 1.0, 0.3125, 1.0, 0.3125, 0.5, 0.3125, 0.5, 0.3125, 1.0, 0.2812, 1.0, 0.2812, 0.5, 0.2812, 0.5, 0.2812, 1.0, 0.25, 1.0, 0.25, 0.5, 0.25, 0.5, 0.25, 1.0, 0.2188, 1.0, 0.2188, 0.5, 0.2188, 0.5, 0.2188, 1.0, 0.1875, 1.0, 0.1875, 0.5, 0.1875, 0.5, 0.1875, 1.0, 0.1562, 1.0, 0.1562, 0.5, 0.1562, 0.5, 0.1562, 1.0, 0.125, 1.0, 0.125, 0.5, 0.125, 0.5, 0.125, 1.0, 0.09375, 1.0, 0.09375, 0.5, 0.09375, 0.5, 0.09375, 1.0, 0.0625, 1.0, 0.0625, 0.5, 0.0625, 0.5, 0.0625, 1.0, 0.03125, 1.0, 0.03125, 0.5, 0.03125, 0.5, 0.03125, 1.0, 0.0, 1.0, 0.0, 0.5, 0.75, 0.49, 0.7968, 0.4854, 0.8418, 0.4717, 0.8833, 0.4496, 0.9197, 0.4197, 0.9496, 0.3833, 0.9717, 0.3418, 0.9854, 0.2968, 0.99, 0.25, 0.9854, 0.2032, 0.9717, 0.1582, 0.9496, 0.1167, 0.9197, 0.08029, 0.8833, 0.05045, 0.8418, 0.02827, 0.7968, 0.01461, 0.75, 0.01, 0.7032, 0.01461, 0.6582, 0.02827, 0.6167, 0.05045, 0.5803, 0.08029, 0.5504, 0.1167, 0.5283, 0.1582, 0.5146, 0.2032, 0.51, 0.25, 0.5146, 0.2968, 0.5283, 0.3418, 0.5504, 0.3833, 0.5803, 0.4197, 0.6167, 0.4496, 0.6582, 0.4717, 0.7032, 0.4854, 0.25, 0.2841, 0.2567, 0.2835, 0.2968, 0.4854, 0.25, 0.49, 0.2567, 0.2835, 0.2631, 0.2815, 0.3418, 0.4717, 0.2968, 0.4854, 0.2631, 0.2815, 0.269, 0.2784, 0.3833, 0.4496, 0.3418, 0.4717, 0.269, 0.2784, 0.2741, 0.2741, 0.4197, 0.4197, 0.3833, 0.4496, 0.2741, 0.2741, 0.2784, 0.269, 0.4496, 0.3833, 0.4197, 0.4197, 0.2784, 0.269, 0.2815, 0.2631, 0.4717, 0.3418, 0.4496, 0.3833, 0.2815, 0.2631, 0.2835, 0.2567, 0.4854, 0.2968, 0.4717, 0.3418, 0.2835, 0.2567, 0.2841, 0.25, 0.49, 0.25, 0.4854, 0.2968, 0.2841, 0.25, 0.2835, 0.2433, 0.4854, 0.2032, 0.49, 0.25, 0.2835, 0.2433, 0.2815, 0.2369, 0.4717, 0.1582, 0.4854, 0.2032, 0.2815, 0.2369, 0.2784, 0.231, 0.4496, 0.1167, 0.4717, 0.1582, 0.2784, 0.231, 0.2741, 0.2259, 0.4197, 0.08029, 0.4496, 0.1167, 0.2741, 0.2259, 0.269, 0.2216, 0.3833, 0.05045, 0.4197, 0.08029, 0.269, 0.2216, 0.2631, 0.2185, 0.3418, 0.02827, 0.3833, 0.05045, 0.2631, 0.2185, 0.2567, 0.2165, 0.2968, 0.01461, 0.3418, 0.02827, 0.2567, 0.2165, 0.25, 0.2159, 0.25, 0.01, 0.2968, 0.01461, 0.25, 0.2159, 0.2433, 0.2165, 0.2032, 0.01461, 0.25, 0.01, 0.2433, 0.2165, 0.2369, 0.2185, 0.1582, 0.02827, 0.2032, 0.01461, 0.2369, 0.2185, 0.231, 0.2216, 0.1167, 0.05045, 0.1582, 0.02827, 0.231, 0.2216, 0.2259, 0.2259, 0.08029, 0.08029, 0.1167, 0.05045, 0.2259, 0.2259, 0.2216, 0.231, 0.05045, 0.1167, 0.08029, 0.08029, 0.2216, 0.231, 0.2185, 0.2369, 0.02827, 0.1582, 0.05045, 0.1167, 0.2185, 0.2369, 0.2165, 0.2433, 0.01461, 0.2032, 0.02827, 0.1582, 0.2165, 0.2433, 0.2159, 0.25, 0.01, 0.25, 0.01461, 0.2032, 0.2159, 0.25, 0.2165, 0.2567, 0.01461, 0.2968, 0.01, 0.25, 0.2165, 0.2567, 0.2185, 0.2631, 0.02827, 0.3418, 0.01461, 0.2968, 0.2185, 0.2631, 0.2216, 0.269, 0.05045, 0.3833, 0.02827, 0.3418, 0.2216, 0.269, 0.2259, 0.2741, 0.08029, 0.4197, 0.05045, 0.3833, 0.2259, 0.2741, 0.231, 0.2784, 0.1167, 0.4496, 0.08029, 0.4197, 0.231, 0.2784, 0.2369, 0.2815, 0.1582, 0.4717, 0.1167, 0.4496, 0.2369, 0.2815, 0.2433, 0.2835, 0.2032, 0.4854, 0.1582, 0.4717, 0.2433, 0.2835, 0.25, 0.2841, 0.25, 0.49, 0.2032, 0.4854, 0.2841, 0.25, 0.2841, 0.25, 0.2835, 0.2567, 0.2835, 0.2567, 0.2185, 0.2369, 0.2185, 0.2369, 0.2216, 0.231, 0.2216, 0.231, 0.2835, 0.2433, 0.2835, 0.2433, 0.2841, 0.25, 0.2841, 0.25, 0.2165, 0.2433, 0.2165, 0.2433, 0.2185, 0.2369, 0.2185, 0.2369, 0.2815, 0.2369, 0.2815, 0.2369, 0.2835, 0.2433, 0.2835, 0.2433, 0.2159, 0.25, 0.2159, 0.25, 0.2165, 0.2433, 0.2165, 0.2433, 0.2784, 0.231, 0.2784, 0.231, 0.2815, 0.2369, 0.2815, 0.2369, 0.2165, 0.2567, 0.2165, 0.2567, 0.2159, 0.25, 0.2159, 0.25, 0.2741, 0.2259, 0.2741, 0.2259, 0.2784, 0.231, 0.2784, 0.231, 0.2185, 0.2631, 0.2185, 0.2631, 0.2165, 0.2567, 0.2165, 0.2567, 0.269, 0.2216, 0.269, 0.2216, 0.2741, 0.2259, 0.2741, 0.2259, 0.2216, 0.269, 0.2216, 0.269, 0.2185, 0.2631, 0.2185, 0.2631, 0.2631, 0.2185, 0.2631, 0.2185, 0.269, 0.2216, 0.269, 0.2216, 0.2259, 0.2741, 0.2259, 0.2741, 0.2216, 0.269, 0.2216, 0.269, 0.2567, 0.2165, 0.2567, 0.2165, 0.2631, 0.2185, 0.2631, 0.2185, 0.2631, 0.2815, 0.2631, 0.2815, 0.2567, 0.2835, 0.2567, 0.2835, 0.231, 0.2784, 0.231, 0.2784, 0.2259, 0.2741, 0.2259, 0.2741, 0.25, 0.2159, 0.25, 0.2159, 0.2567, 0.2165, 0.2567, 0.2165, 0.269, 0.2784, 0.269, 0.2784, 0.2631, 0.2815, 0.2631, 0.2815, 0.2369, 0.2815, 0.2369, 0.2815, 0.231, 0.2784, 0.231, 0.2784, 0.2433, 0.2165, 0.2433, 0.2165, 0.25, 0.2159, 0.25, 0.2159, 0.2741, 0.2741, 0.2741, 0.2741, 0.269, 0.2784, 0.269, 0.2784, 0.2433, 0.2835, 0.2433, 0.2835, 0.2369, 0.2815, 0.2369, 0.2815, 0.2369, 0.2185, 0.2369, 0.2185, 0.2433, 0.2165, 0.2433, 0.2165, 0.2784, 0.269, 0.2784, 0.269, 0.2741, 0.2741, 0.2741, 0.2741, 0.25, 0.2841, 0.25, 0.2841, 0.2433, 0.2835, 0.2433, 0.2835, 0.231, 0.2216, 0.231, 0.2216, 0.2369, 0.2185, 0.2369, 0.2185, 0.2815, 0.2631, 0.2815, 0.2631, 0.2784, 0.269, 0.2784, 0.269, 0.2259, 0.2259, 0.231, 0.2216, 0.231, 0.2216, 0.2259, 0.2259, 0.2835, 0.2567, 0.2835, 0.2567, 0.2815, 0.2631, 0.2815, 0.2631, 1.0, 0.5, 0.9688, 0.5, 0.9688, 1.0, 1.0, 1.0, 0.9688, 0.5, 0.9375, 0.5, 0.9375, 1.0, 0.9688, 1.0, 0.9375, 0.5, 0.9062, 0.5, 0.9062, 1.0, 0.9375, 1.0, 0.9062, 0.5, 0.875, 0.5, 0.875, 1.0, 0.9062, 1.0, 0.875, 0.5, 0.8438, 0.5, 0.8438, 1.0, 0.875, 1.0, 0.8438, 0.5, 0.8125, 0.5, 0.8125, 1.0, 0.8438, 1.0, 0.8125, 0.5, 0.7812, 0.5, 0.7812, 1.0, 0.8125, 1.0, 0.7812, 0.5, 0.75, 0.5, 0.75, 1.0, 0.7812, 1.0, 0.75, 0.5, 0.7188, 0.5, 0.7188, 1.0, 0.75, 1.0, 0.7188, 0.5, 0.6875, 0.5, 0.6875, 1.0, 0.7188, 1.0, 0.6875, 0.5, 0.6562, 0.5, 0.6562, 1.0, 0.6875, 1.0, 0.6562, 0.5, 0.625, 0.5, 0.625, 1.0, 0.6562, 1.0, 0.625, 0.5, 0.5938, 0.5, 0.5938, 1.0, 0.625, 1.0, 0.5938, 0.5, 0.5625, 0.5, 0.5625, 1.0, 0.5938, 1.0, 0.5625, 0.5, 0.5312, 0.5, 0.5312, 1.0, 0.5625, 1.0, 0.5312, 0.5, 0.5, 0.5, 0.5, 1.0, 0.5312, 1.0, 0.5, 0.5, 0.4688, 0.5, 0.4688, 1.0, 0.5, 1.0, 0.4688, 0.5, 0.4375, 0.5, 0.4375, 1.0, 0.4688, 1.0, 0.4375, 0.5, 0.4062, 0.5, 0.4062, 1.0, 0.4375, 1.0, 0.4062, 0.5, 0.375, 0.5, 0.375, 1.0, 0.4062, 1.0, 0.375, 0.5, 0.3438, 0.5, 0.3438, 1.0, 0.375, 1.0, 0.3438, 0.5, 0.3125, 0.5, 0.3125, 1.0, 0.3438, 1.0, 0.3125, 0.5, 0.2812, 0.5, 0.2812, 1.0, 0.3125, 1.0, 0.2812, 0.5, 0.25, 0.5, 0.25, 1.0, 0.2812, 1.0, 0.25, 0.5, 0.2188, 0.5, 0.2188, 1.0, 0.25, 1.0, 0.2188, 0.5, 0.1875, 0.5, 0.1875, 1.0, 0.2188, 1.0, 0.1875, 0.5, 0.1562, 0.5, 0.1562, 1.0, 0.1875, 1.0, 0.1562, 0.5, 0.125, 0.5, 0.125, 1.0, 0.1562, 1.0, 0.125, 0.5, 0.09375, 0.5, 0.09375, 1.0, 0.125, 1.0, 0.09375, 0.5, 0.0625, 0.5, 0.0625, 1.0, 0.09375, 1.0, 0.2216, 0.231, 0.2216, 0.231, 0.2259, 0.2259, 0.2259, 0.2259, 0.0625, 0.5, 0.03125, 0.5, 0.03125, 1.0, 0.0625, 1.0, 0.03125, 0.5, 0.0, 0.5, 0.0, 1.0, 0.03125, 1.0, 0.75, 0.49, 0.7032, 0.4854, 0.6582, 0.4717, 0.6167, 0.4496, 0.5803, 0.4197, 0.5504, 0.3833, 0.5283, 0.3418, 0.5146, 0.2968, 0.51, 0.25, 0.5146, 0.2032, 0.5283, 0.1582, 0.5504, 0.1167, 0.5803, 0.08029, 0.6167, 0.05045, 0.6582, 0.02827, 0.7032, 0.01461, 0.75, 0.01, 0.7968, 0.01461, 0.8418, 0.02827, 0.8833, 0.05045, 0.9197, 0.08029, 0.9496, 0.1167, 0.9717, 0.1582, 0.9854, 0.2032, 0.99, 0.25, 0.9854, 0.2968, 0.9717, 0.3418, 0.9496, 0.3833, 0.9197, 0.4197, 0.8833, 0.4496, 0.8418, 0.4717, 0.7968, 0.4854, 0.25, 0.2841, 0.25, 0.49, 0.2968, 0.4854, 0.2567, 0.2835, 0.2567, 0.2835, 0.2968, 0.4854, 0.3418, 0.4717, 0.2631, 0.2815, 0.2631, 0.2815, 0.3418, 0.4717, 0.3833, 0.4496, 0.269, 0.2784, 0.269, 0.2784, 0.3833, 0.4496, 0.4197, 0.4197, 0.2741, 0.2741, 0.2741, 0.2741, 0.4197, 0.4197, 0.4496, 0.3833, 0.2784, 0.269, 0.2784, 0.269, 0.4496, 0.3833, 0.4717, 0.3418, 0.2815, 0.2631, 0.2815, 0.2631, 0.4717, 0.3418, 0.4854, 0.2968, 0.2835, 0.2567, 0.2835, 0.2567, 0.4854, 0.2968, 0.49, 0.25, 0.2841, 0.25, 0.2841, 0.25, 0.49, 0.25, 0.4854, 0.2032, 0.2835, 0.2433, 0.2835, 0.2433, 0.4854, 0.2032, 0.4717, 0.1582, 0.2815, 0.2369, 0.2815, 0.2369, 0.4717, 0.1582, 0.4496, 0.1167, 0.2784, 0.231, 0.2784, 0.231, 0.4496, 0.1167, 0.4197, 0.08029, 0.2741, 0.2259, 0.2741, 0.2259, 0.4197, 0.08029, 0.3833, 0.05045, 0.269, 0.2216, 0.269, 0.2216, 0.3833, 0.05045, 0.3418, 0.02827, 0.2631, 0.2185, 0.2631, 0.2185, 0.3418, 0.02827, 0.2968, 0.01461, 0.2567, 0.2165, 0.2567, 0.2165, 0.2968, 0.01461, 0.25, 0.01, 0.25, 0.2159, 0.25, 0.2159, 0.25, 0.01, 0.2032, 0.01461, 0.2433, 0.2165, 0.2433, 0.2165, 0.2032, 0.01461, 0.1582, 0.02827, 0.2369, 0.2185, 0.2369, 0.2185, 0.1582, 0.02827, 0.1167, 0.05045, 0.231, 0.2216, 0.231, 0.2216, 0.1167, 0.05045, 0.08029, 0.08029, 0.2259, 0.2259, 0.2259, 0.2259, 0.08029, 0.08029, 0.05045, 0.1167, 0.2216, 0.231, 0.2216, 0.231, 0.05045, 0.1167, 0.02827, 0.1582, 0.2185, 0.2369, 0.2185, 0.2369, 0.02827, 0.1582, 0.01461, 0.2032, 0.2165, 0.2433, 0.2165, 0.2433, 0.01461, 0.2032, 0.01, 0.25, 0.2159, 0.25, 0.2159, 0.25, 0.01, 0.25, 0.01461, 0.2968, 0.2165, 0.2567, 0.2165, 0.2567, 0.01461, 0.2968, 0.02827, 0.3418, 0.2185, 0.2631, 0.2185, 0.2631, 0.02827, 0.3418, 0.05045, 0.3833, 0.2216, 0.269, 0.2216, 0.269, 0.05045, 0.3833, 0.08029, 0.4197, 0.2259, 0.2741, 0.2259, 0.2741, 0.08029, 0.4197, 0.1167, 0.4496, 0.231, 0.2784, 0.231, 0.2784, 0.1167, 0.4496, 0.1582, 0.4717, 0.2369, 0.2815, 0.2369, 0.2815, 0.1582, 0.4717, 0.2032, 0.4854, 0.2433, 0.2835, 0.2433, 0.2835, 0.2032, 0.4854, 0.25, 0.49, 0.25, 0.2841, 0.2567, 0.2835, 0.2567, 0.2835, 0.25, 0.2841, 0.25, 0.2841])
me_cylinder_003.materials.append(mat_material_002)
me_cylinder_003.use_remesh_fix_poles = True
me_cylinder_003.use_remesh_preserve_attributes = False
me_cylinder_003.use_mirror_vertex_groups = False
me_cylinder_003.update()
me_cylinder_001 = bpy.data.meshes.new('Cylinder.001')
me_cylinder_001.from_pydata([(-0.6212, 0.5079, 0.548), (-0.6212, 0.4269, 0.3024), (-0.5693, 0.5079, 0.5429), (-0.6172, 0.4269, 0.302), (-0.5193, 0.5079, 0.5277), (-0.6133, 0.4269, 0.3008), (-0.4733, 0.5079, 0.5031), (-0.6097, 0.4269, 0.2989), (-0.4329, 0.5079, 0.47), (-0.6066, 0.4269, 0.2963), (-0.3998, 0.5079, 0.4296), (-0.604, 0.4269, 0.2932), (-0.3752, 0.5079, 0.3836), (-0.6021, 0.4269, 0.2896), (-0.36, 0.5079, 0.3336), (-0.6009, 0.4269, 0.2857), (-0.3549, 0.5079, 0.2817), (-0.6005, 0.4269, 0.2817), (-0.36, 0.5079, 0.2297), (-0.6009, 0.4269, 0.2776), (-0.3752, 0.5079, 0.1798), (-0.6021, 0.4269, 0.2738), (-0.3998, 0.5079, 0.1337), (-0.604, 0.4269, 0.2702), (-0.4329, 0.5079, 0.09338), (-0.6066, 0.4269, 0.267), (-0.4733, 0.5079, 0.06027), (-0.6097, 0.4269, 0.2645), (-0.5193, 0.5079, 0.03566), (-0.6133, 0.4269, 0.2626), (-0.5693, 0.5079, 0.0205), (-0.6172, 0.4269, 0.2614), (-0.6212, 0.5079, 0.01539), (-0.6212, 0.4269, 0.261), (-0.6732, 0.5079, 0.0205), (-0.6252, 0.4269, 0.2614), (-0.7231, 0.5079, 0.03566), (-0.6291, 0.4269, 0.2626), (-0.7692, 0.5079, 0.06027), (-0.6327, 0.4269, 0.2645), (-0.8095, 0.5079, 0.09338), (-0.6359, 0.4269, 0.267), (-0.8426, 0.5079, 0.1337), (-0.6384, 0.4269, 0.2702), (-0.8672, 0.5079, 0.1798), (-0.6403, 0.4269, 0.2738), (-0.8824, 0.5079, 0.2297), (-0.6415, 0.4269, 0.2776), (-0.8875, 0.5079, 0.2817), (-0.6419, 0.4269, 0.2817), (-0.8824, 0.5079, 0.3336), (-0.6415, 0.4269, 0.2857), (-0.8672, 0.5079, 0.3836), (-0.6403, 0.4269, 0.2896), (-0.8426, 0.5079, 0.4296), (-0.6384, 0.4269, 0.2932), (-0.8095, 0.5079, 0.47), (-0.6359, 0.4269, 0.2963), (-0.7692, 0.5079, 0.5031), (-0.6327, 0.4269, 0.2989), (-0.7231, 0.5079, 0.5277), (-0.6291, 0.4269, 0.3008), (-0.6732, 0.5079, 0.5429), (-0.6252, 0.4269, 0.302), (-0.5693, 0.4269, 0.5429), (-0.6212, 0.4269, 0.548), (-0.5193, 0.4269, 0.5277), (-0.4733, 0.4269, 0.5031), (-0.4329, 0.4269, 0.47), (-0.3998, 0.4269, 0.4296), (-0.3752, 0.4269, 0.3836), (-0.36, 0.4269, 0.3336), (-0.3549, 0.4269, 0.2817), (-0.36, 0.4269, 0.2297), (-0.3752, 0.4269, 0.1798), (-0.3998, 0.4269, 0.1337), (-0.4329, 0.4269, 0.09338), (-0.4733, 0.4269, 0.06027), (-0.5193, 0.4269, 0.03566), (-0.5693, 0.4269, 0.0205), (-0.6212, 0.4269, 0.01539), (-0.6732, 0.4269, 0.0205), (-0.7231, 0.4269, 0.03566), (-0.7692, 0.4269, 0.06027), (-0.8095, 0.4269, 0.09338), (-0.8426, 0.4269, 0.1337), (-0.8672, 0.4269, 0.1798), (-0.8824, 0.4269, 0.2297), (-0.8875, 0.4269, 0.2817), (-0.8824, 0.4269, 0.3336), (-0.8672, 0.4269, 0.3836), (-0.8426, 0.4269, 0.4296), (-0.8095, 0.4269, 0.47), (-0.7692, 0.4269, 0.5031), (-0.7231, 0.4269, 0.5277), (-0.6732, 0.4269, 0.5429), (-0.6212, -0.5079, 0.548), (-0.6212, -0.4269, 0.3024), (-0.5693, -0.5079, 0.5429), (-0.6172, -0.4269, 0.302), (-0.5193, -0.5079, 0.5277), (-0.6133, -0.4269, 0.3008), (-0.4733, -0.5079, 0.5031), (-0.6097, -0.4269, 0.2989), (-0.4329, -0.5079, 0.47), (-0.6066, -0.4269, 0.2963), (-0.3998, -0.5079, 0.4296), (-0.604, -0.4269, 0.2932), (-0.3752, -0.5079, 0.3836), (-0.6021, -0.4269, 0.2896), (-0.36, -0.5079, 0.3336), (-0.6009, -0.4269, 0.2857), (-0.3549, -0.5079, 0.2817), (-0.6005, -0.4269, 0.2817), (-0.36, -0.5079, 0.2297), (-0.6009, -0.4269, 0.2776), (-0.3752, -0.5079, 0.1798), (-0.6021, -0.4269, 0.2738), (-0.3998, -0.5079, 0.1337), (-0.604, -0.4269, 0.2702), (-0.4329, -0.5079, 0.09338), (-0.6066, -0.4269, 0.267), (-0.4733, -0.5079, 0.06027), (-0.6097, -0.4269, 0.2645), (-0.5193, -0.5079, 0.03566), (-0.6133, -0.4269, 0.2626), (-0.5693, -0.5079, 0.0205), (-0.6172, -0.4269, 0.2614), (-0.6212, -0.5079, 0.01539), (-0.6212, -0.4269, 0.261), (-0.6732, -0.5079, 0.0205), (-0.6252, -0.4269, 0.2614), (-0.7231, -0.5079, 0.03566), (-0.6291, -0.4269, 0.2626), (-0.7692, -0.5079, 0.06027), (-0.6327, -0.4269, 0.2645), (-0.8095, -0.5079, 0.09338), (-0.6359, -0.4269, 0.267), (-0.8426, -0.5079, 0.1337), (-0.6384, -0.4269, 0.2702), (-0.8672, -0.5079, 0.1798), (-0.6403, -0.4269, 0.2738), (-0.8824, -0.5079, 0.2297), (-0.6415, -0.4269, 0.2776), (-0.8875, -0.5079, 0.2817), (-0.6419, -0.4269, 0.2817), (-0.8824, -0.5079, 0.3336), (-0.6415, -0.4269, 0.2857), (-0.8672, -0.5079, 0.3836), (-0.6403, -0.4269, 0.2896), (-0.8426, -0.5079, 0.4296), (-0.6384, -0.4269, 0.2932), (-0.8095, -0.5079, 0.47), (-0.6359, -0.4269, 0.2963), (-0.7692, -0.5079, 0.5031), (-0.6327, -0.4269, 0.2989), (-0.7231, -0.5079, 0.5277), (-0.6291, -0.4269, 0.3008), (-0.6732, -0.5079, 0.5429), (-0.6252, -0.4269, 0.302), (-0.5693, -0.4269, 0.5429), (-0.6212, -0.4269, 0.548), (-0.5193, -0.4269, 0.5277), (-0.4733, -0.4269, 0.5031), (-0.4329, -0.4269, 0.47), (-0.3998, -0.4269, 0.4296), (-0.3752, -0.4269, 0.3836), (-0.36, -0.4269, 0.3336), (-0.3549, -0.4269, 0.2817), (-0.36, -0.4269, 0.2297), (-0.3752, -0.4269, 0.1798), (-0.3998, -0.4269, 0.1337), (-0.4329, -0.4269, 0.09338), (-0.4733, -0.4269, 0.06027), (-0.5193, -0.4269, 0.03566), (-0.5693, -0.4269, 0.0205), (-0.6212, -0.4269, 0.01539), (-0.6732, -0.4269, 0.0205), (-0.7231, -0.4269, 0.03566), (-0.7692, -0.4269, 0.06027), (-0.8095, -0.4269, 0.09338), (-0.8426, -0.4269, 0.1337), (-0.8672, -0.4269, 0.1798), (-0.8824, -0.4269, 0.2297), (-0.8875, -0.4269, 0.2817), (-0.8824, -0.4269, 0.3336), (-0.8672, -0.4269, 0.3836), (-0.8426, -0.4269, 0.4296), (-0.8095, -0.4269, 0.47), (-0.7692, -0.4269, 0.5031), (-0.7231, -0.4269, 0.5277), (-0.6732, -0.4269, 0.5429)], [], [(0, 65, 64, 2), (2, 64, 66, 4), (4, 66, 67, 6), (6, 67, 68, 8), (8, 68, 69, 10), (10, 69, 70, 12), (12, 70, 71, 14), (14, 71, 72, 16), (16, 72, 73, 18), (18, 73, 74, 20), (20, 74, 75, 22), (22, 75, 76, 24), (24, 76, 77, 26), (26, 77, 78, 28), (28, 78, 79, 30), (30, 79, 80, 32), (32, 80, 81, 34), (34, 81, 82, 36), (36, 82, 83, 38), (38, 83, 84, 40), (40, 84, 85, 42), (42, 85, 86, 44), (44, 86, 87, 46), (46, 87, 88, 48), (48, 88, 89, 50), (50, 89, 90, 52), (52, 90, 91, 54), (54, 91, 92, 56), (56, 92, 93, 58), (58, 93, 94, 60), (60, 94, 95, 62), (62, 95, 65, 0), (0, 2, 4, 6, 8, 10, 12, 14, 16, 18, 20, 22, 24, 26, 28, 30, 32, 34, 36, 38, 40, 42, 44, 46, 48, 50, 52, 54, 56, 58, 60, 62), (1, 3, 64, 65), (3, 5, 66, 64), (5, 7, 67, 66), (7, 9, 68, 67), (9, 11, 69, 68), (11, 13, 70, 69), (13, 15, 71, 70), (15, 17, 72, 71), (17, 19, 73, 72), (19, 21, 74, 73), (21, 23, 75, 74), (23, 25, 76, 75), (25, 27, 77, 76), (27, 29, 78, 77), (29, 31, 79, 78), (31, 33, 80, 79), (33, 35, 81, 80), (35, 37, 82, 81), (37, 39, 83, 82), (39, 41, 84, 83), (41, 43, 85, 84), (43, 45, 86, 85), (45, 47, 87, 86), (47, 49, 88, 87), (49, 51, 89, 88), (51, 53, 90, 89), (53, 55, 91, 90), (55, 57, 92, 91), (57, 59, 93, 92), (59, 61, 94, 93), (61, 63, 95, 94), (63, 1, 65, 95), (113, 17, 15, 111), (141, 45, 43, 139), (115, 19, 17, 113), (143, 47, 45, 141), (117, 21, 19, 115), (145, 49, 47, 143), (119, 23, 21, 117), (147, 51, 49, 145), (121, 25, 23, 119), (149, 53, 51, 147), (123, 27, 25, 121), (151, 55, 53, 149), (125, 29, 27, 123), (153, 57, 55, 151), (127, 31, 29, 125), (101, 5, 3, 99), (155, 59, 57, 153), (129, 33, 31, 127), (103, 7, 5, 101), (157, 61, 59, 155), (131, 35, 33, 129), (105, 9, 7, 103), (159, 63, 61, 157), (133, 37, 35, 131), (107, 11, 9, 105), (97, 1, 63, 159), (135, 39, 37, 133), (109, 13, 11, 107), (41, 39, 135, 137), (111, 15, 13, 109), (96, 98, 160, 161), (98, 100, 162, 160), (100, 102, 163, 162), (102, 104, 164, 163), (104, 106, 165, 164), (106, 108, 166, 165), (108, 110, 167, 166), (110, 112, 168, 167), (112, 114, 169, 168), (114, 116, 170, 169), (116, 118, 171, 170), (118, 120, 172, 171), (120, 122, 173, 172), (122, 124, 174, 173), (124, 126, 175, 174), (126, 128, 176, 175), (128, 130, 177, 176), (130, 132, 178, 177), (132, 134, 179, 178), (134, 136, 180, 179), (136, 138, 181, 180), (138, 140, 182, 181), (140, 142, 183, 182), (142, 144, 184, 183), (144, 146, 185, 184), (146, 148, 186, 185), (148, 150, 187, 186), (150, 152, 188, 187), (152, 154, 189, 188), (154, 156, 190, 189), (139, 43, 41, 137), (156, 158, 191, 190), (158, 96, 161, 191), (96, 158, 156, 154, 152, 150, 148, 146, 144, 142, 140, 138, 136, 134, 132, 130, 128, 126, 124, 122, 120, 118, 116, 114, 112, 110, 108, 106, 104, 102, 100, 98), (97, 161, 160, 99), (99, 160, 162, 101), (101, 162, 163, 103), (103, 163, 164, 105), (105, 164, 165, 107), (107, 165, 166, 109), (109, 166, 167, 111), (111, 167, 168, 113), (113, 168, 169, 115), (115, 169, 170, 117), (117, 170, 171, 119), (119, 171, 172, 121), (121, 172, 173, 123), (123, 173, 174, 125), (125, 174, 175, 127), (127, 175, 176, 129), (129, 176, 177, 131), (131, 177, 178, 133), (133, 178, 179, 135), (135, 179, 180, 137), (137, 180, 181, 139), (139, 181, 182, 141), (141, 182, 183, 143), (143, 183, 184, 145), (145, 184, 185, 147), (147, 185, 186, 149), (149, 186, 187, 151), (151, 187, 188, 153), (153, 188, 189, 155), (155, 189, 190, 157), (157, 190, 191, 159), (159, 191, 161, 97), (99, 3, 1, 97)])
_uv = me_cylinder_001.uv_layers.new(name='UVMap')
_uv.uv.foreach_set('vector', [1.0, 0.5, 1.0, 1.0, 0.9688, 1.0, 0.9688, 0.5, 0.9688, 0.5, 0.9688, 1.0, 0.9375, 1.0, 0.9375, 0.5, 0.9375, 0.5, 0.9375, 1.0, 0.9062, 1.0, 0.9062, 0.5, 0.9062, 0.5, 0.9062, 1.0, 0.875, 1.0, 0.875, 0.5, 0.875, 0.5, 0.875, 1.0, 0.8438, 1.0, 0.8438, 0.5, 0.8438, 0.5, 0.8438, 1.0, 0.8125, 1.0, 0.8125, 0.5, 0.8125, 0.5, 0.8125, 1.0, 0.7812, 1.0, 0.7812, 0.5, 0.7812, 0.5, 0.7812, 1.0, 0.75, 1.0, 0.75, 0.5, 0.75, 0.5, 0.75, 1.0, 0.7188, 1.0, 0.7188, 0.5, 0.7188, 0.5, 0.7188, 1.0, 0.6875, 1.0, 0.6875, 0.5, 0.6875, 0.5, 0.6875, 1.0, 0.6562, 1.0, 0.6562, 0.5, 0.6562, 0.5, 0.6562, 1.0, 0.625, 1.0, 0.625, 0.5, 0.625, 0.5, 0.625, 1.0, 0.5938, 1.0, 0.5938, 0.5, 0.5938, 0.5, 0.5938, 1.0, 0.5625, 1.0, 0.5625, 0.5, 0.5625, 0.5, 0.5625, 1.0, 0.5312, 1.0, 0.5312, 0.5, 0.5312, 0.5, 0.5312, 1.0, 0.5, 1.0, 0.5, 0.5, 0.5, 0.5, 0.5, 1.0, 0.4688, 1.0, 0.4688, 0.5, 0.4688, 0.5, 0.4688, 1.0, 0.4375, 1.0, 0.4375, 0.5, 0.4375, 0.5, 0.4375, 1.0, 0.4062, 1.0, 0.4062, 0.5, 0.4062, 0.5, 0.4062, 1.0, 0.375, 1.0, 0.375, 0.5, 0.375, 0.5, 0.375, 1.0, 0.3438, 1.0, 0.3438, 0.5, 0.3438, 0.5, 0.3438, 1.0, 0.3125, 1.0, 0.3125, 0.5, 0.3125, 0.5, 0.3125, 1.0, 0.2812, 1.0, 0.2812, 0.5, 0.2812, 0.5, 0.2812, 1.0, 0.25, 1.0, 0.25, 0.5, 0.25, 0.5, 0.25, 1.0, 0.2188, 1.0, 0.2188, 0.5, 0.2188, 0.5, 0.2188, 1.0, 0.1875, 1.0, 0.1875, 0.5, 0.1875, 0.5, 0.1875, 1.0, 0.1562, 1.0, 0.1562, 0.5, 0.1562, 0.5, 0.1562, 1.0, 0.125, 1.0, 0.125, 0.5, 0.125, 0.5, 0.125, 1.0, 0.09375, 1.0, 0.09375, 0.5, 0.09375, 0.5, 0.09375, 1.0, 0.0625, 1.0, 0.0625, 0.5, 0.0625, 0.5, 0.0625, 1.0, 0.03125, 1.0, 0.03125, 0.5, 0.03125, 0.5, 0.03125, 1.0, 0.0, 1.0, 0.0, 0.5, 0.75, 0.49, 0.7968, 0.4854, 0.8418, 0.4717, 0.8833, 0.4496, 0.9197, 0.4197, 0.9496, 0.3833, 0.9717, 0.3418, 0.9854, 0.2968, 0.99, 0.25, 0.9854, 0.2032, 0.9717, 0.1582, 0.9496, 0.1167, 0.9197, 0.08029, 0.8833, 0.05045, 0.8418, 0.02827, 0.7968, 0.01461, 0.75, 0.01, 0.7032, 0.01461, 0.6582, 0.02827, 0.6167, 0.05045, 0.5803, 0.08029, 0.5504, 0.1167, 0.5283, 0.1582, 0.5146, 0.2032, 0.51, 0.25, 0.5146, 0.2968, 0.5283, 0.3418, 0.5504, 0.3833, 0.5803, 0.4197, 0.6167, 0.4496, 0.6582, 0.4717, 0.7032, 0.4854, 0.25, 0.2841, 0.2567, 0.2835, 0.2968, 0.4854, 0.25, 0.49, 0.2567, 0.2835, 0.2631, 0.2815, 0.3418, 0.4717, 0.2968, 0.4854, 0.2631, 0.2815, 0.269, 0.2784, 0.3833, 0.4496, 0.3418, 0.4717, 0.269, 0.2784, 0.2741, 0.2741, 0.4197, 0.4197, 0.3833, 0.4496, 0.2741, 0.2741, 0.2784, 0.269, 0.4496, 0.3833, 0.4197, 0.4197, 0.2784, 0.269, 0.2815, 0.2631, 0.4717, 0.3418, 0.4496, 0.3833, 0.2815, 0.2631, 0.2835, 0.2567, 0.4854, 0.2968, 0.4717, 0.3418, 0.2835, 0.2567, 0.2841, 0.25, 0.49, 0.25, 0.4854, 0.2968, 0.2841, 0.25, 0.2835, 0.2433, 0.4854, 0.2032, 0.49, 0.25, 0.2835, 0.2433, 0.2815, 0.2369, 0.4717, 0.1582, 0.4854, 0.2032, 0.2815, 0.2369, 0.2784, 0.231, 0.4496, 0.1167, 0.4717, 0.1582, 0.2784, 0.231, 0.2741, 0.2259, 0.4197, 0.08029, 0.4496, 0.1167, 0.2741, 0.2259, 0.269, 0.2216, 0.3833, 0.05045, 0.4197, 0.08029, 0.269, 0.2216, 0.2631, 0.2185, 0.3418, 0.02827, 0.3833, 0.05045, 0.2631, 0.2185, 0.2567, 0.2165, 0.2968, 0.01461, 0.3418, 0.02827, 0.2567, 0.2165, 0.25, 0.2159, 0.25, 0.01, 0.2968, 0.01461, 0.25, 0.2159, 0.2433, 0.2165, 0.2032, 0.01461, 0.25, 0.01, 0.2433, 0.2165, 0.2369, 0.2185, 0.1582, 0.02827, 0.2032, 0.01461, 0.2369, 0.2185, 0.231, 0.2216, 0.1167, 0.05045, 0.1582, 0.02827, 0.231, 0.2216, 0.2259, 0.2259, 0.08029, 0.08029, 0.1167, 0.05045, 0.2259, 0.2259, 0.2216, 0.231, 0.05045, 0.1167, 0.08029, 0.08029, 0.2216, 0.231, 0.2185, 0.2369, 0.02827, 0.1582, 0.05045, 0.1167, 0.2185, 0.2369, 0.2165, 0.2433, 0.01461, 0.2032, 0.02827, 0.1582, 0.2165, 0.2433, 0.2159, 0.25, 0.01, 0.25, 0.01461, 0.2032, 0.2159, 0.25, 0.2165, 0.2567, 0.01461, 0.2968, 0.01, 0.25, 0.2165, 0.2567, 0.2185, 0.2631, 0.02827, 0.3418, 0.01461, 0.2968, 0.2185, 0.2631, 0.2216, 0.269, 0.05045, 0.3833, 0.02827, 0.3418, 0.2216, 0.269, 0.2259, 0.2741, 0.08029, 0.4197, 0.05045, 0.3833, 0.2259, 0.2741, 0.231, 0.2784, 0.1167, 0.4496, 0.08029, 0.4197, 0.231, 0.2784, 0.2369, 0.2815, 0.1582, 0.4717, 0.1167, 0.4496, 0.2369, 0.2815, 0.2433, 0.2835, 0.2032, 0.4854, 0.1582, 0.4717, 0.2433, 0.2835, 0.25, 0.2841, 0.25, 0.49, 0.2032, 0.4854, 0.2841, 0.25, 0.2841, 0.25, 0.2835, 0.2567, 0.2835, 0.2567, 0.2185, 0.2369, 0.2185, 0.2369, 0.2216, 0.231, 0.2216, 0.231, 0.2835, 0.2433, 0.2835, 0.2433, 0.2841, 0.25, 0.2841, 0.25, 0.2165, 0.2433, 0.2165, 0.2433, 0.2185, 0.2369, 0.2185, 0.2369, 0.2815, 0.2369, 0.2815, 0.2369, 0.2835, 0.2433, 0.2835, 0.2433, 0.2159, 0.25, 0.2159, 0.25, 0.2165, 0.2433, 0.2165, 0.2433, 0.2784, 0.231, 0.2784, 0.231, 0.2815, 0.2369, 0.2815, 0.2369, 0.2165, 0.2567, 0.2165, 0.2567, 0.2159, 0.25, 0.2159, 0.25, 0.2741, 0.2259, 0.2741, 0.2259, 0.2784, 0.231, 0.2784, 0.231, 0.2185, 0.2631, 0.2185, 0.2631, 0.2165, 0.2567, 0.2165, 0.2567, 0.269, 0.2216, 0.269, 0.2216, 0.2741, 0.2259, 0.2741, 0.2259, 0.2216, 0.269, 0.2216, 0.269, 0.2185, 0.2631, 0.2185, 0.2631, 0.2631, 0.2185, 0.2631, 0.2185, 0.269, 0.2216, 0.269, 0.2216, 0.2259, 0.2741, 0.2259, 0.2741, 0.2216, 0.269, 0.2216, 0.269, 0.2567, 0.2165, 0.2567, 0.2165, 0.2631, 0.2185, 0.2631, 0.2185, 0.2631, 0.2815, 0.2631, 0.2815, 0.2567, 0.2835, 0.2567, 0.2835, 0.231, 0.2784, 0.231, 0.2784, 0.2259, 0.2741, 0.2259, 0.2741, 0.25, 0.2159, 0.25, 0.2159, 0.2567, 0.2165, 0.2567, 0.2165, 0.269, 0.2784, 0.269, 0.2784, 0.2631, 0.2815, 0.2631, 0.2815, 0.2369, 0.2815, 0.2369, 0.2815, 0.231, 0.2784, 0.231, 0.2784, 0.2433, 0.2165, 0.2433, 0.2165, 0.25, 0.2159, 0.25, 0.2159, 0.2741, 0.2741, 0.2741, 0.2741, 0.269, 0.2784, 0.269, 0.2784, 0.2433, 0.2835, 0.2433, 0.2835, 0.2369, 0.2815, 0.2369, 0.2815, 0.2369, 0.2185, 0.2369, 0.2185, 0.2433, 0.2165, 0.2433, 0.2165, 0.2784, 0.269, 0.2784, 0.269, 0.2741, 0.2741, 0.2741, 0.2741, 0.25, 0.2841, 0.25, 0.2841, 0.2433, 0.2835, 0.2433, 0.2835, 0.231, 0.2216, 0.231, 0.2216, 0.2369, 0.2185, 0.2369, 0.2185, 0.2815, 0.2631, 0.2815, 0.2631, 0.2784, 0.269, 0.2784, 0.269, 0.2259, 0.2259, 0.231, 0.2216, 0.231, 0.2216, 0.2259, 0.2259, 0.2835, 0.2567, 0.2835, 0.2567, 0.2815, 0.2631, 0.2815, 0.2631, 1.0, 0.5, 0.9688, 0.5, 0.9688, 1.0, 1.0, 1.0, 0.9688, 0.5, 0.9375, 0.5, 0.9375, 1.0, 0.9688, 1.0, 0.9375, 0.5, 0.9062, 0.5, 0.9062, 1.0, 0.9375, 1.0, 0.9062, 0.5, 0.875, 0.5, 0.875, 1.0, 0.9062, 1.0, 0.875, 0.5, 0.8438, 0.5, 0.8438, 1.0, 0.875, 1.0, 0.8438, 0.5, 0.8125, 0.5, 0.8125, 1.0, 0.8438, 1.0, 0.8125, 0.5, 0.7812, 0.5, 0.7812, 1.0, 0.8125, 1.0, 0.7812, 0.5, 0.75, 0.5, 0.75, 1.0, 0.7812, 1.0, 0.75, 0.5, 0.7188, 0.5, 0.7188, 1.0, 0.75, 1.0, 0.7188, 0.5, 0.6875, 0.5, 0.6875, 1.0, 0.7188, 1.0, 0.6875, 0.5, 0.6562, 0.5, 0.6562, 1.0, 0.6875, 1.0, 0.6562, 0.5, 0.625, 0.5, 0.625, 1.0, 0.6562, 1.0, 0.625, 0.5, 0.5938, 0.5, 0.5938, 1.0, 0.625, 1.0, 0.5938, 0.5, 0.5625, 0.5, 0.5625, 1.0, 0.5938, 1.0, 0.5625, 0.5, 0.5312, 0.5, 0.5312, 1.0, 0.5625, 1.0, 0.5312, 0.5, 0.5, 0.5, 0.5, 1.0, 0.5312, 1.0, 0.5, 0.5, 0.4688, 0.5, 0.4688, 1.0, 0.5, 1.0, 0.4688, 0.5, 0.4375, 0.5, 0.4375, 1.0, 0.4688, 1.0, 0.4375, 0.5, 0.4062, 0.5, 0.4062, 1.0, 0.4375, 1.0, 0.4062, 0.5, 0.375, 0.5, 0.375, 1.0, 0.4062, 1.0, 0.375, 0.5, 0.3438, 0.5, 0.3438, 1.0, 0.375, 1.0, 0.3438, 0.5, 0.3125, 0.5, 0.3125, 1.0, 0.3438, 1.0, 0.3125, 0.5, 0.2812, 0.5, 0.2812, 1.0, 0.3125, 1.0, 0.2812, 0.5, 0.25, 0.5, 0.25, 1.0, 0.2812, 1.0, 0.25, 0.5, 0.2188, 0.5, 0.2188, 1.0, 0.25, 1.0, 0.2188, 0.5, 0.1875, 0.5, 0.1875, 1.0, 0.2188, 1.0, 0.1875, 0.5, 0.1562, 0.5, 0.1562, 1.0, 0.1875, 1.0, 0.1562, 0.5, 0.125, 0.5, 0.125, 1.0, 0.1562, 1.0, 0.125, 0.5, 0.09375, 0.5, 0.09375, 1.0, 0.125, 1.0, 0.09375, 0.5, 0.0625, 0.5, 0.0625, 1.0, 0.09375, 1.0, 0.2216, 0.231, 0.2216, 0.231, 0.2259, 0.2259, 0.2259, 0.2259, 0.0625, 0.5, 0.03125, 0.5, 0.03125, 1.0, 0.0625, 1.0, 0.03125, 0.5, 0.0, 0.5, 0.0, 1.0, 0.03125, 1.0, 0.75, 0.49, 0.7032, 0.4854, 0.6582, 0.4717, 0.6167, 0.4496, 0.5803, 0.4197, 0.5504, 0.3833, 0.5283, 0.3418, 0.5146, 0.2968, 0.51, 0.25, 0.5146, 0.2032, 0.5283, 0.1582, 0.5504, 0.1167, 0.5803, 0.08029, 0.6167, 0.05045, 0.6582, 0.02827, 0.7032, 0.01461, 0.75, 0.01, 0.7968, 0.01461, 0.8418, 0.02827, 0.8833, 0.05045, 0.9197, 0.08029, 0.9496, 0.1167, 0.9717, 0.1582, 0.9854, 0.2032, 0.99, 0.25, 0.9854, 0.2968, 0.9717, 0.3418, 0.9496, 0.3833, 0.9197, 0.4197, 0.8833, 0.4496, 0.8418, 0.4717, 0.7968, 0.4854, 0.25, 0.2841, 0.25, 0.49, 0.2968, 0.4854, 0.2567, 0.2835, 0.2567, 0.2835, 0.2968, 0.4854, 0.3418, 0.4717, 0.2631, 0.2815, 0.2631, 0.2815, 0.3418, 0.4717, 0.3833, 0.4496, 0.269, 0.2784, 0.269, 0.2784, 0.3833, 0.4496, 0.4197, 0.4197, 0.2741, 0.2741, 0.2741, 0.2741, 0.4197, 0.4197, 0.4496, 0.3833, 0.2784, 0.269, 0.2784, 0.269, 0.4496, 0.3833, 0.4717, 0.3418, 0.2815, 0.2631, 0.2815, 0.2631, 0.4717, 0.3418, 0.4854, 0.2968, 0.2835, 0.2567, 0.2835, 0.2567, 0.4854, 0.2968, 0.49, 0.25, 0.2841, 0.25, 0.2841, 0.25, 0.49, 0.25, 0.4854, 0.2032, 0.2835, 0.2433, 0.2835, 0.2433, 0.4854, 0.2032, 0.4717, 0.1582, 0.2815, 0.2369, 0.2815, 0.2369, 0.4717, 0.1582, 0.4496, 0.1167, 0.2784, 0.231, 0.2784, 0.231, 0.4496, 0.1167, 0.4197, 0.08029, 0.2741, 0.2259, 0.2741, 0.2259, 0.4197, 0.08029, 0.3833, 0.05045, 0.269, 0.2216, 0.269, 0.2216, 0.3833, 0.05045, 0.3418, 0.02827, 0.2631, 0.2185, 0.2631, 0.2185, 0.3418, 0.02827, 0.2968, 0.01461, 0.2567, 0.2165, 0.2567, 0.2165, 0.2968, 0.01461, 0.25, 0.01, 0.25, 0.2159, 0.25, 0.2159, 0.25, 0.01, 0.2032, 0.01461, 0.2433, 0.2165, 0.2433, 0.2165, 0.2032, 0.01461, 0.1582, 0.02827, 0.2369, 0.2185, 0.2369, 0.2185, 0.1582, 0.02827, 0.1167, 0.05045, 0.231, 0.2216, 0.231, 0.2216, 0.1167, 0.05045, 0.08029, 0.08029, 0.2259, 0.2259, 0.2259, 0.2259, 0.08029, 0.08029, 0.05045, 0.1167, 0.2216, 0.231, 0.2216, 0.231, 0.05045, 0.1167, 0.02827, 0.1582, 0.2185, 0.2369, 0.2185, 0.2369, 0.02827, 0.1582, 0.01461, 0.2032, 0.2165, 0.2433, 0.2165, 0.2433, 0.01461, 0.2032, 0.01, 0.25, 0.2159, 0.25, 0.2159, 0.25, 0.01, 0.25, 0.01461, 0.2968, 0.2165, 0.2567, 0.2165, 0.2567, 0.01461, 0.2968, 0.02827, 0.3418, 0.2185, 0.2631, 0.2185, 0.2631, 0.02827, 0.3418, 0.05045, 0.3833, 0.2216, 0.269, 0.2216, 0.269, 0.05045, 0.3833, 0.08029, 0.4197, 0.2259, 0.2741, 0.2259, 0.2741, 0.08029, 0.4197, 0.1167, 0.4496, 0.231, 0.2784, 0.231, 0.2784, 0.1167, 0.4496, 0.1582, 0.4717, 0.2369, 0.2815, 0.2369, 0.2815, 0.1582, 0.4717, 0.2032, 0.4854, 0.2433, 0.2835, 0.2433, 0.2835, 0.2032, 0.4854, 0.25, 0.49, 0.25, 0.2841, 0.2567, 0.2835, 0.2567, 0.2835, 0.25, 0.2841, 0.25, 0.2841])
me_cylinder_001.materials.append(mat_material_002)
me_cylinder_001.use_remesh_fix_poles = True
me_cylinder_001.use_remesh_preserve_attributes = False
me_cylinder_001.use_mirror_vertex_groups = False
me_cylinder_001.update()

# ---- objects
ob_light = bpy.data.objects.new('Light', light_light)
ob_camera = bpy.data.objects.new('Camera', cam_camera)
ob_roof = bpy.data.objects.new('Roof', me_cube_003)
ob_body_001 = bpy.data.objects.new('Body.001', me_cube_001)
ob_chimney = bpy.data.objects.new('Chimney', me_cylinder)
ob_body_002 = bpy.data.objects.new('Body.002', me_cube_002)
ob_wheels_001 = bpy.data.objects.new('Wheels.001', me_cylinder_002)
ob_wheels_002 = bpy.data.objects.new('Wheels.002', me_cylinder_003)
ob_wheels_003 = bpy.data.objects.new('Wheels.003', me_cylinder_001)

# ---- transforms, parenting, visibility, modifiers, constraints
ob_light.location = (4.076, 1.005, 5.904)
ob_light.rotation_euler = (0.6503, 0.05522, 1.866)
ob_light.lock_rotations_4d = False
ob_light.empty_display_type = 'ARROWS'
ob_light.color = (0.0, 0.0, 0.0, 0.0)
ob_light.lineart.crease_threshold = 0.0
ob_camera.location = (7.359, -6.926, 5.812)
ob_camera.rotation_euler = (1.109, 0.0, 0.8149)
ob_camera.lock_rotations_4d = False
ob_camera.empty_display_type = 'ARROWS'
ob_camera.color = (0.0, 0.0, 0.0, 0.0)
ob_camera.display_type = 'WIRE'
ob_camera.lineart.crease_threshold = 0.0
ob_roof.location = (0.0, 0.0, 0.0)
ob_roof.lineart.crease_threshold = 0.0
ob_body_001.location = (0.0, 0.0, 0.0)
ob_body_001.lineart.crease_threshold = 0.0
ob_chimney.location = (0.2847, 0.0, 0.0)
ob_chimney.lineart.crease_threshold = 0.0
ob_body_002.location = (0.0, 0.0, 0.0)
ob_body_002.lineart.crease_threshold = 0.0
ob_wheels_001.location = (0.3761, 0.0, 0.0)
ob_wheels_001.lineart.crease_threshold = 0.0
ob_wheels_002.location = (0.1985, 0.0, 0.0)
ob_wheels_002.lineart.crease_threshold = 0.0
ob_wheels_003.location = (0.0, 0.0, 0.0)
ob_wheels_003.lineart.crease_threshold = 0.0

# ---- collection membership
col_collection.objects.link(ob_light)
col_collection.objects.link(ob_camera)
col_wooden_train.objects.link(ob_roof)
col_wooden_train.objects.link(ob_body_001)
col_wooden_train.objects.link(ob_chimney)
col_wooden_train.objects.link(ob_body_002)
col_wheels.objects.link(ob_wheels_001)
col_wheels.objects.link(ob_wheels_002)
col_wheels.objects.link(ob_wheels_003)

# ---- scene / render settings (as saved in the file)
scene.camera = ob_camera
scene.frame_start = 1; scene.frame_end = 250; scene.frame_set(1)
scene.render.engine = 'BLENDER_EEVEE_NEXT'
scene.cycles.use_denoising = False
scene.cycles.samples = 128
scene.cycles.sampling_pattern = 'TABULATED_SOBOL'
scene.cycles.use_adaptive_sampling = False
scene.cycles.use_light_tree = False
scene.eevee.use_gtao = True
scene.view_settings.look = 'Very High Contrast'
scene.view_settings.view_transform = 'Filmic'
bpy.context.view_layer.update()
